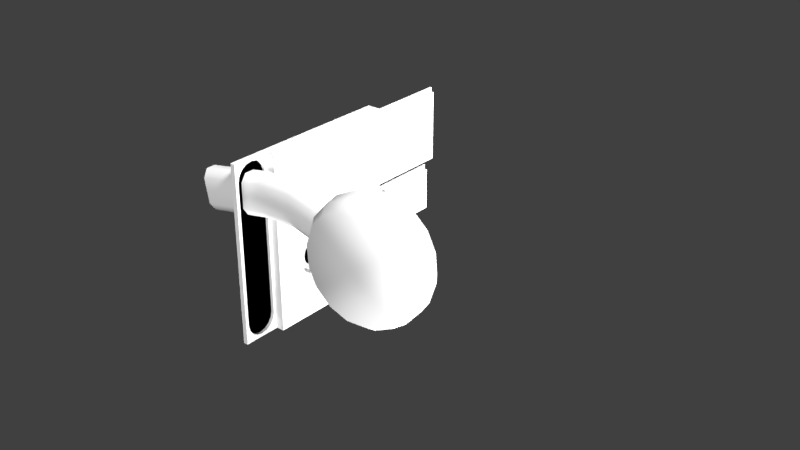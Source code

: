 # Source: gearpanel.blend  (saved by Blender 2.79.0; exported with 4.5.12 LTS)
import bpy
from mathutils import Matrix  # noqa: F401  (used for matrix-valued properties, if any)

bpy.ops.wm.read_factory_settings(use_empty=True)
scene = bpy.context.scene
scene.name = 'Scene'

# ---- collections
col_collection_1 = bpy.data.collections.new('Collection 1'); scene.collection.children.link(col_collection_1)

# ---- materials (node trees are filled in below, after node groups)
mat_chrome = bpy.data.materials.new('chrome')
mat_chrome.alpha_threshold = 0.0
mat_chrome.use_transparent_shadow = False
mat_chrome.diffuse_color = (1.0, 1.0, 1.0, 1.0)
mat_chrome.roughness = 0.5
mat_chrome.specular_intensity = 1.0
mat_aluminium = bpy.data.materials.new('aluminium')
mat_aluminium.alpha_threshold = 0.0
mat_aluminium.use_transparent_shadow = False
mat_aluminium.diffuse_color = (0.7, 0.7, 0.7, 1.0)
mat_aluminium.roughness = 0.5
mat_aluminium.specular_intensity = 1.0
mat_plastic = bpy.data.materials.new('plastic')
mat_plastic.alpha_threshold = 0.0
mat_plastic.use_transparent_shadow = False
mat_plastic.diffuse_color = (0.0, 0.0, 0.0, 1.0)
mat_plastic.roughness = 0.5
mat_plastic.specular_intensity = 1.0
mat_flatblack = bpy.data.materials.new('flatblack')
mat_flatblack.alpha_threshold = 0.0
mat_flatblack.use_transparent_shadow = False
mat_flatblack.diffuse_color = (0.0, 0.0, 0.0, 1.0)
mat_flatblack.specular_color = (0.0, 0.0, 0.0)
mat_flatblack.roughness = 0.5
mat_flatblack.specular_intensity = 1.0
mat_lights = bpy.data.materials.new('lights')
mat_lights.alpha_threshold = 0.0
mat_lights.use_transparent_shadow = False
mat_lights.diffuse_color = (1.0, 1.0, 1.0, 1.0)
mat_lights.specular_color = (0.0, 0.0, 0.0)
mat_lights.roughness = 0.5
mat_lights.specular_intensity = 1.0
mat_metal = bpy.data.materials.new('metal')
mat_metal.alpha_threshold = 0.0
mat_metal.use_transparent_shadow = False
mat_metal.diffuse_color = (0.7, 0.7, 0.7, 1.0)
mat_metal.specular_color = (0.1, 0.1, 0.1)
mat_metal.roughness = 0.5
mat_metal.specular_intensity = 1.0

# ---- node groups
ng_auto_smooth = bpy.data.node_groups.new('Auto Smooth', 'GeometryNodeTree')
_s = ng_auto_smooth.interface.new_socket(name='Geometry', in_out='OUTPUT', socket_type='NodeSocketGeometry')
_s = ng_auto_smooth.interface.new_socket(name='Geometry', in_out='INPUT', socket_type='NodeSocketGeometry')
_s = ng_auto_smooth.interface.new_socket(name='Angle', in_out='INPUT', socket_type='NodeSocketFloat')
_s.subtype = 'ANGLE'
_s.min_value = 0.0
_s.max_value = 3.142
ng_auto_smooth.is_modifier = True
_N = ng_auto_smooth.nodes; _L = ng_auto_smooth.links
n0 = _N.new('NodeGroupOutput'); n0.name = 'Group Output'; n0.location = (480, -100)
n1 = _N.new('NodeGroupInput'); n1.name = 'Group Input'; n1.location = (-420, -300)
n2 = _N.new('NodeGroupInput'); n2.name = 'Group Input.001'; n2.location = (-60, -100)
n3 = _N.new('GeometryNodeSetShadeSmooth'); n3.name = 'Set Shade Smooth'; n3.location = (120, -100)
n3.domain = 'EDGE'
n4 = _N.new('GeometryNodeSetShadeSmooth'); n4.name = 'Set Shade Smooth.001'; n4.location = (300, -100)
n5 = _N.new('GeometryNodeInputMeshEdgeAngle'); n5.name = 'Edge Angle'; n5.location = (-420, -220)
n6 = _N.new('GeometryNodeInputEdgeSmooth'); n6.name = 'Is Edge Smooth'; n6.location = (-60, -160)
n7 = _N.new('GeometryNodeInputShadeSmooth'); n7.name = 'Is Face Smooth'; n7.location = (-240, -340)
n8 = _N.new('FunctionNodeBooleanMath'); n8.name = 'Boolean Math'; n8.location = (-60, -220)
n9 = _N.new('FunctionNodeCompare'); n9.name = 'Compare'; n9.location = (-240, -180)
n9.operation = 'LESS_EQUAL'
_L.new(n5.outputs[0], n9.inputs[0])
_L.new(n4.outputs[0], n0.inputs[0])
_L.new(n1.outputs[1], n9.inputs[1])
_L.new(n9.outputs[0], n8.inputs[0])
_L.new(n7.outputs[0], n8.inputs[1])
_L.new(n2.outputs[0], n3.inputs[0])
_L.new(n6.outputs[0], n3.inputs[1])
_L.new(n3.outputs[0], n4.inputs[0])
_L.new(n8.outputs[0], n3.inputs[2])
n0.is_active_output = True

# ---- material node trees

# ---- world
world_world = bpy.data.worlds.new('World'); scene.world = world_world
world_world.color = (0.05088, 0.05088, 0.05088)
world_world.use_sun_shadow = False
world_world.sun_shadow_jitter_overblur = 0.0
world_world.cycles.sampling_method = 'MANUAL'

# ---- lights
light_point_003 = bpy.data.lights.new('Point.003', 'POINT')
light_point_003.transmission_factor = 0.0
light_point_003.energy = 100.0
light_point_003.shadow_buffer_clip_start = 0.5
light_point_003.shadow_soft_size = 0.1
light_point_003.shadow_maximum_resolution = 0.006
light_point_003.use_absolute_resolution = True
light_point_002 = bpy.data.lights.new('Point.002', 'POINT')
light_point_002.transmission_factor = 0.0
light_point_002.energy = 100.0
light_point_002.shadow_buffer_clip_start = 0.5
light_point_002.shadow_soft_size = 0.1
light_point_002.shadow_maximum_resolution = 0.006
light_point_002.use_absolute_resolution = True
light_point_001 = bpy.data.lights.new('Point.001', 'POINT')
light_point_001.transmission_factor = 0.0
light_point_001.energy = 100.0
light_point_001.shadow_buffer_clip_start = 0.5
light_point_001.shadow_soft_size = 0.1
light_point_001.shadow_maximum_resolution = 0.006
light_point_001.use_absolute_resolution = True
light_point = bpy.data.lights.new('Point', 'POINT')
light_point.transmission_factor = 0.0
light_point.energy = 100.0
light_point.shadow_buffer_clip_start = 0.5
light_point.shadow_soft_size = 0.1
light_point.shadow_maximum_resolution = 0.006
light_point.use_absolute_resolution = True

# ---- meshes
me_sphere = bpy.data.meshes.new('Sphere')
me_sphere.from_pydata([(-1.964e-32, 0.002121, 0.002121), (-5.417e-33, 0.002942, 0.0005853), (-2.096e-39, 0.003, 2.265e-10), (5.417e-33, 0.002942, -0.0005853), (0.0004314, 0.00161, 0.002494), (0.000549, 0.002049, 0.002121), (0.0006456, 0.002409, 0.001667), (0.0007174, 0.002677, 0.001148), (0.0007615, 0.002842, 0.0005853), (0.0007765, 0.002898, 2.265e-10), (0.0007615, 0.002842, -0.0005853), (0.0008334, 0.001443, 0.002494), (0.001061, 0.001837, 0.002121), (0.001247, 0.00216, 0.001667), (0.001386, 0.0024, 0.001148), (0.001471, 0.002548, 0.0005853), (0.0015, 0.002598, 2.265e-10), (0.001471, 0.002548, -0.0005853), (0.001179, 0.001179, 0.002494), (0.0015, 0.0015, 0.002121), (0.001764, 0.001764, 0.001667), (0.00196, 0.00196, 0.001148), (0.002081, 0.002081, 0.0005853), (0.002121, 0.002121, 2.265e-10), (0.002081, 0.002081, -0.0005853), (0.001443, 0.0008334, 0.002494), (0.001837, 0.001061, 0.002121), (0.00216, 0.001247, 0.001667), (0.0024, 0.001386, 0.001148), (0.002548, 0.001471, 0.0005853), (0.002598, 0.0015, 2.265e-10), (0.002548, 0.001471, -0.0005853), (0.00161, 0.0004314, 0.002494), (0.002049, 0.000549, 0.002121), (0.002409, 0.0006456, 0.001667), (0.002677, 0.0007174, 0.001148), (0.002842, 0.0007615, 0.0005853), (0.002898, 0.0007765, 2.265e-10), (0.002842, 0.0007615, -0.0005853), (0.001667, -8.482e-10, 0.002494), (0.002121, -7.9e-10, 0.002121), (0.002494, -6.154e-10, 0.001667), (0.002772, -7.318e-10, 0.001148), (0.002942, -6.154e-10, 0.0005853), (0.003, -8.482e-10, 2.265e-10), (0.002942, -6.154e-10, -0.0005853), (0.00161, -0.0004314, 0.002494), (0.002049, -0.000549, 0.002121), (0.002409, -0.0006456, 0.001667), (0.002677, -0.0007174, 0.001148), (0.002842, -0.0007615, 0.0005853), (0.002898, -0.0007765, 2.265e-10), (0.002842, -0.0007615, -0.0005853), (0.001443, -0.0008334, 0.002494), (0.001837, -0.001061, 0.002121), (0.00216, -0.001247, 0.001667), (0.0024, -0.001386, 0.001148), (0.002548, -0.001471, 0.0005853), (0.002598, -0.0015, 2.265e-10), (0.002548, -0.001471, -0.0005853), (0.001179, -0.001179, 0.002494), (0.0015, -0.0015, 0.002121), (0.001764, -0.001764, 0.001667), (0.00196, -0.00196, 0.001148), (0.002081, -0.002081, 0.0005853), (0.002121, -0.002121, 2.265e-10), (0.002081, -0.002081, -0.0005853), (0.0008334, -0.001443, 0.002494), (0.001061, -0.001837, 0.002121), (0.001247, -0.00216, 0.001667), (0.001386, -0.0024, 0.001148), (0.001471, -0.002548, 0.0005853), (0.0015, -0.002598, 2.265e-10), (0.001471, -0.002548, -0.0005853), (0.0004314, -0.00161, 0.002494), (0.000549, -0.002049, 0.002121), (0.0006456, -0.002409, 0.001667), (0.0007174, -0.002677, 0.001148), (0.0007615, -0.002842, 0.0005853), (0.0007765, -0.002898, 2.265e-10), (0.0007615, -0.002842, -0.0005853), (1.366e-10, -0.001667, 0.002494), (7.838e-11, -0.002121, 0.002121), (3.694e-10, -0.002494, 0.001667), (3.694e-10, -0.002772, 0.001148), (2.53e-10, -0.002942, 0.0005853), (-3.804e-11, -0.003, 2.265e-10), (2.53e-10, -0.002942, -0.0005853), (-0.0004314, -0.00161, 0.002494), (-0.000549, -0.002049, 0.002121), (-0.0006456, -0.002409, 0.001667), (-0.0007174, -0.002677, 0.001148), (-0.0007615, -0.002842, 0.0005853), (-0.0007765, -0.002898, 2.265e-10), (-0.0007615, -0.002842, -0.0005853), (-0.0008334, -0.001443, 0.002494), (-0.001061, -0.001837, 0.002121), (-0.001247, -0.00216, 0.001667), (-0.001386, -0.0024, 0.001148), (-0.001471, -0.002548, 0.0005853), (-0.0015, -0.002598, 2.265e-10), (-0.001471, -0.002548, -0.0005853), (-0.001179, -0.001179, 0.002494), (-0.0015, -0.0015, 0.002121), (-0.001764, -0.001764, 0.001667), (-0.00196, -0.00196, 0.001148), (-0.002081, -0.002081, 0.0005853), (-0.002121, -0.002121, 2.265e-10), (-0.002081, -0.002081, -0.0005853), (-0.001443, -0.0008334, 0.002494), (-0.001837, -0.001061, 0.002121), (-0.00216, -0.001247, 0.001667), (-0.0024, -0.001386, 0.001148), (-0.002548, -0.001471, 0.0005853), (-0.002598, -0.0015, 2.265e-10), (-0.002548, -0.001471, -0.0005853), (-0.00161, -0.0004314, 0.002494), (-0.002049, -0.000549, 0.002121), (-0.002409, -0.0006456, 0.001667), (-0.002677, -0.0007174, 0.001148), (-0.002842, -0.0007615, 0.0005853), (-0.002898, -0.0007765, 2.265e-10), (-0.002842, -0.0007615, -0.0005853), (-0.001667, -1.11e-09, 0.002494), (-0.002121, -1.023e-09, 0.002121), (-0.002494, -1.023e-09, 0.001667), (-0.002772, -1.023e-09, 0.001148), (-0.002942, -1.023e-09, 0.0005853), (-0.003, -6.154e-10, 2.265e-10), (-0.002942, -1.023e-09, -0.0005853), (-0.00161, 0.0004314, 0.002494), (-0.002049, 0.000549, 0.002121), (-0.002409, 0.0006456, 0.001667), (-0.002677, 0.0007174, 0.001148), (-0.002842, 0.0007615, 0.0005853), (-0.002898, 0.0007765, 2.265e-10), (-0.002842, 0.0007615, -0.0005853), (-0.001443, 0.0008334, 0.002494), (-0.001837, 0.001061, 0.002121), (-0.00216, 0.001247, 0.001667), (-0.0024, 0.001386, 0.001148), (-0.002548, 0.001471, 0.0005853), (-0.002598, 0.0015, 2.265e-10), (-0.002548, 0.001471, -0.0005853), (-0.001179, 0.001179, 0.002494), (-0.0015, 0.0015, 0.002121), (-0.001764, 0.001764, 0.001667), (-0.00196, 0.00196, 0.001148), (-0.002081, 0.002081, 0.0005853), (-0.002121, 0.002121, 2.265e-10), (-0.002081, 0.002081, -0.0005853), (-0.0008334, 0.001443, 0.002494), (-0.001061, 0.001837, 0.002121), (-0.001247, 0.00216, 0.001667), (-0.001386, 0.0024, 0.001148), (-0.001471, 0.002548, 0.0005853), (-0.0015, 0.002598, 2.265e-10), (-0.001471, 0.002548, -0.0005853), (-0.0004314, 0.00161, 0.002494), (-0.000549, 0.002049, 0.002121), (-0.0006456, 0.002409, 0.001667), (-0.0007174, 0.002677, 0.001148), (-0.0007615, 0.002842, 0.0005853), (-0.0007765, 0.002898, 2.265e-10), (-0.0007615, 0.002842, -0.0005853), (-1.545e-10, 0.001667, 0.002494), (-9.624e-11, 0.002494, 0.001667), (-3.804e-11, 0.002772, 0.001148), (0.0004314, 0.00161, 0.0085), (0.0008334, 0.001443, 0.0085), (0.001179, 0.001179, 0.0085), (0.001443, 0.0008334, 0.0085), (0.00161, 0.0004314, 0.0085), (0.001667, -4.521e-10, 0.0085), (0.00161, -0.0004314, 0.0085), (0.001443, -0.0008334, 0.0085), (0.001179, -0.001179, 0.0085), (0.0008334, -0.001443, 0.0085), (0.0004314, -0.00161, 0.0085), (-2.595e-10, -0.001667, 0.0085), (-0.0004314, -0.00161, 0.0085), (-0.0008334, -0.001443, 0.0085), (-0.001179, -0.001179, 0.0085), (-0.001443, -0.0008334, 0.0085), (-0.00161, -0.0004314, 0.0085), (-0.001667, -7.141e-10, 0.0085), (-0.00161, 0.0004314, 0.0085), (-0.001443, 0.0008334, 0.0085), (-0.001179, 0.001179, 0.0085), (-0.0008334, 0.001443, 0.0085), (-0.0004314, 0.00161, 0.0085), (-5.505e-10, 0.001667, 0.0085)], [], [(0, 165, 4, 5), (166, 0, 5, 6), (167, 166, 6, 7), (1, 167, 7, 8), (2, 1, 8, 9), (3, 2, 9, 10), (5, 4, 11, 12), (6, 5, 12, 13), (7, 6, 13, 14), (8, 7, 14, 15), (9, 8, 15, 16), (10, 9, 16, 17), (15, 14, 21, 22), (16, 15, 22, 23), (17, 16, 23, 24), (12, 11, 18, 19), (13, 12, 19, 20), (14, 13, 20, 21), (19, 18, 25, 26), (20, 19, 26, 27), (21, 20, 27, 28), (22, 21, 28, 29), (23, 22, 29, 30), (24, 23, 30, 31), (30, 29, 36, 37), (31, 30, 37, 38), (26, 25, 32, 33), (27, 26, 33, 34), (28, 27, 34, 35), (29, 28, 35, 36), (33, 32, 39, 40), (34, 33, 40, 41), (35, 34, 41, 42), (36, 35, 42, 43), (37, 36, 43, 44), (38, 37, 44, 45), (44, 43, 50, 51), (45, 44, 51, 52), (40, 39, 46, 47), (41, 40, 47, 48), (42, 41, 48, 49), (43, 42, 49, 50), (48, 47, 54, 55), (49, 48, 55, 56), (50, 49, 56, 57), (51, 50, 57, 58), (52, 51, 58, 59), (47, 46, 53, 54), (59, 58, 65, 66), (54, 53, 60, 61), (55, 54, 61, 62), (56, 55, 62, 63), (57, 56, 63, 64), (58, 57, 64, 65), (62, 61, 68, 69), (63, 62, 69, 70), (64, 63, 70, 71), (65, 64, 71, 72), (66, 65, 72, 73), (61, 60, 67, 68), (73, 72, 79, 80), (68, 67, 74, 75), (69, 68, 75, 76), (70, 69, 76, 77), (71, 70, 77, 78), (72, 71, 78, 79), (77, 76, 83, 84), (78, 77, 84, 85), (79, 78, 85, 86), (80, 79, 86, 87), (75, 74, 81, 82), (76, 75, 82, 83), (82, 81, 88, 89), (83, 82, 89, 90), (84, 83, 90, 91), (85, 84, 91, 92), (86, 85, 92, 93), (87, 86, 93, 94), (92, 91, 98, 99), (93, 92, 99, 100), (94, 93, 100, 101), (89, 88, 95, 96), (90, 89, 96, 97), (91, 90, 97, 98), (96, 95, 102, 103), (97, 96, 103, 104), (98, 97, 104, 105), (99, 98, 105, 106), (100, 99, 106, 107), (101, 100, 107, 108), (106, 105, 112, 113), (107, 106, 113, 114), (108, 107, 114, 115), (103, 102, 109, 110), (104, 103, 110, 111), (105, 104, 111, 112), (110, 109, 116, 117), (111, 110, 117, 118), (112, 111, 118, 119), (113, 112, 119, 120), (114, 113, 120, 121), (115, 114, 121, 122), (121, 120, 127, 128), (122, 121, 128, 129), (117, 116, 123, 124), (118, 117, 124, 125), (119, 118, 125, 126), (120, 119, 126, 127), (124, 123, 130, 131), (125, 124, 131, 132), (126, 125, 132, 133), (127, 126, 133, 134), (128, 127, 134, 135), (129, 128, 135, 136), (135, 134, 141, 142), (136, 135, 142, 143), (131, 130, 137, 138), (132, 131, 138, 139), (133, 132, 139, 140), (134, 133, 140, 141), (139, 138, 145, 146), (140, 139, 146, 147), (141, 140, 147, 148), (142, 141, 148, 149), (143, 142, 149, 150), (138, 137, 144, 145), (150, 149, 156, 157), (145, 144, 151, 152), (146, 145, 152, 153), (147, 146, 153, 154), (148, 147, 154, 155), (149, 148, 155, 156), (154, 153, 160, 161), (155, 154, 161, 162), (156, 155, 162, 163), (157, 156, 163, 164), (152, 151, 158, 159), (153, 152, 159, 160), (159, 158, 165, 0), (160, 159, 0, 166), (161, 160, 166, 167), (162, 161, 167, 1), (163, 162, 1, 2), (164, 163, 2, 3), (137, 130, 186, 187), (165, 158, 190, 191), (32, 172, 173, 39), (81, 74, 178, 179), (32, 25, 171, 172), (102, 95, 181, 182), (74, 67, 177, 178), (123, 185, 186, 130), (123, 116, 184, 185), (165, 191, 168, 4), (67, 60, 176, 177), (158, 151, 189, 190), (109, 102, 182, 183), (60, 53, 175, 176), (18, 170, 171, 25), (11, 4, 168, 169), (18, 11, 169, 170), (88, 81, 179, 180), (95, 88, 180, 181), (53, 46, 174, 175), (151, 144, 188, 189), (109, 183, 184, 116), (46, 39, 173, 174), (144, 137, 187, 188)])
me_sphere.polygons.foreach_set('use_smooth', [True] * 168)
_uv = me_sphere.uv_layers.new(name='UVMap')
_uv.uv.foreach_set('vector', [0.6877, 0.5296, 0.6868, 0.5297, 0.6866, 0.5291, 0.6875, 0.5288, 0.6886, 0.5295, 0.6877, 0.5296, 0.6875, 0.5288, 0.6884, 0.5284, 0.6897, 0.5295, 0.6886, 0.5295, 0.6884, 0.5284, 0.6895, 0.5281, 0.6908, 0.5294, 0.6897, 0.5295, 0.6895, 0.5281, 0.6906, 0.5278, 0.6921, 0.5294, 0.6908, 0.5294, 0.6906, 0.5278, 0.6919, 0.5275, 0.6936, 0.5294, 0.6921, 0.5294, 0.6919, 0.5275, 0.6934, 0.5272, 0.6875, 0.5288, 0.6866, 0.5291, 0.6864, 0.5285, 0.6871, 0.528, 0.6884, 0.5284, 0.6875, 0.5288, 0.6871, 0.528, 0.688, 0.5274, 0.6895, 0.5281, 0.6884, 0.5284, 0.688, 0.5274, 0.689, 0.5269, 0.6906, 0.5278, 0.6895, 0.5281, 0.689, 0.5269, 0.69, 0.5263, 0.6919, 0.5275, 0.6906, 0.5278, 0.69, 0.5263, 0.6913, 0.5256, 0.6934, 0.5272, 0.6919, 0.5275, 0.6913, 0.5256, 0.6928, 0.525, 0.69, 0.5263, 0.689, 0.5269, 0.6881, 0.5257, 0.6891, 0.5248, 0.6913, 0.5256, 0.69, 0.5263, 0.6891, 0.5248, 0.6902, 0.5239, 0.6928, 0.525, 0.6913, 0.5256, 0.6902, 0.5239, 0.6916, 0.5228, 0.6871, 0.528, 0.6864, 0.5285, 0.6859, 0.528, 0.6866, 0.5273, 0.688, 0.5274, 0.6871, 0.528, 0.6866, 0.5273, 0.6873, 0.5265, 0.689, 0.5269, 0.688, 0.5274, 0.6873, 0.5265, 0.6881, 0.5257, 0.6866, 0.5273, 0.6859, 0.528, 0.6853, 0.5276, 0.6858, 0.5267, 0.6873, 0.5265, 0.6866, 0.5273, 0.6858, 0.5267, 0.6864, 0.5257, 0.6881, 0.5257, 0.6873, 0.5265, 0.6864, 0.5257, 0.687, 0.5247, 0.6891, 0.5248, 0.6881, 0.5257, 0.687, 0.5247, 0.6877, 0.5236, 0.6902, 0.5239, 0.6891, 0.5248, 0.6877, 0.5236, 0.6887, 0.5223, 0.6916, 0.5228, 0.6902, 0.5239, 0.6887, 0.5223, 0.6898, 0.5209, 0.6887, 0.5223, 0.6877, 0.5236, 0.6861, 0.5226, 0.6867, 0.5211, 0.6898, 0.5209, 0.6887, 0.5223, 0.6867, 0.5211, 0.6876, 0.5193, 0.6858, 0.5267, 0.6853, 0.5276, 0.6847, 0.5274, 0.6849, 0.5263, 0.6864, 0.5257, 0.6858, 0.5267, 0.6849, 0.5263, 0.6852, 0.5252, 0.687, 0.5247, 0.6864, 0.5257, 0.6852, 0.5252, 0.6856, 0.524, 0.6877, 0.5236, 0.687, 0.5247, 0.6856, 0.524, 0.6861, 0.5226, 0.6849, 0.5263, 0.6847, 0.5274, 0.684, 0.5273, 0.6839, 0.5261, 0.6852, 0.5252, 0.6849, 0.5263, 0.6839, 0.5261, 0.6839, 0.5249, 0.6856, 0.524, 0.6852, 0.5252, 0.6839, 0.5249, 0.684, 0.5236, 0.6861, 0.5226, 0.6856, 0.524, 0.684, 0.5236, 0.6841, 0.5221, 0.6867, 0.5211, 0.6861, 0.5226, 0.6841, 0.5221, 0.6843, 0.5203, 0.6876, 0.5193, 0.6867, 0.5211, 0.6843, 0.5203, 0.6847, 0.5182, 0.6843, 0.5203, 0.6841, 0.5221, 0.6819, 0.5221, 0.6816, 0.5202, 0.6847, 0.5182, 0.6843, 0.5203, 0.6816, 0.5202, 0.6815, 0.5179, 0.6839, 0.5261, 0.684, 0.5273, 0.6833, 0.5274, 0.6829, 0.5262, 0.6839, 0.5249, 0.6839, 0.5261, 0.6829, 0.5262, 0.6826, 0.525, 0.684, 0.5236, 0.6839, 0.5249, 0.6826, 0.525, 0.6822, 0.5237, 0.6841, 0.5221, 0.684, 0.5236, 0.6822, 0.5237, 0.6819, 0.5221, 0.6826, 0.525, 0.6829, 0.5262, 0.682, 0.5266, 0.6813, 0.5255, 0.6822, 0.5237, 0.6826, 0.525, 0.6813, 0.5255, 0.6805, 0.5243, 0.6819, 0.5221, 0.6822, 0.5237, 0.6805, 0.5243, 0.6797, 0.5227, 0.6816, 0.5202, 0.6819, 0.5221, 0.6797, 0.5227, 0.6788, 0.5209, 0.6815, 0.5179, 0.6816, 0.5202, 0.6788, 0.5209, 0.6778, 0.5185, 0.6829, 0.5262, 0.6833, 0.5274, 0.6826, 0.5276, 0.682, 0.5266, 0.6778, 0.5185, 0.6788, 0.5209, 0.676, 0.5225, 0.6741, 0.5203, 0.682, 0.5266, 0.6826, 0.5276, 0.6821, 0.5281, 0.6811, 0.5273, 0.6813, 0.5255, 0.682, 0.5266, 0.6811, 0.5273, 0.6801, 0.5264, 0.6805, 0.5243, 0.6813, 0.5255, 0.6801, 0.5264, 0.679, 0.5254, 0.6797, 0.5227, 0.6805, 0.5243, 0.679, 0.5254, 0.6776, 0.5241, 0.6788, 0.5209, 0.6797, 0.5227, 0.6776, 0.5241, 0.676, 0.5225, 0.6801, 0.5264, 0.6811, 0.5273, 0.6806, 0.5281, 0.6793, 0.5276, 0.679, 0.5254, 0.6801, 0.5264, 0.6793, 0.5276, 0.6779, 0.527, 0.6776, 0.5241, 0.679, 0.5254, 0.6779, 0.527, 0.6761, 0.5262, 0.676, 0.5225, 0.6776, 0.5241, 0.6761, 0.5262, 0.6739, 0.5252, 0.6741, 0.5203, 0.676, 0.5225, 0.6739, 0.5252, 0.6707, 0.5238, 0.6811, 0.5273, 0.6821, 0.5281, 0.6817, 0.5286, 0.6806, 0.5281, 0.6707, 0.5238, 0.6739, 0.5252, 0.6733, 0.5286, 0.6704, 0.5287, 0.6806, 0.5281, 0.6817, 0.5286, 0.6815, 0.5293, 0.6803, 0.5292, 0.6793, 0.5276, 0.6806, 0.5281, 0.6803, 0.5292, 0.679, 0.529, 0.6779, 0.527, 0.6793, 0.5276, 0.679, 0.529, 0.6774, 0.5288, 0.6761, 0.5262, 0.6779, 0.527, 0.6774, 0.5288, 0.6756, 0.5287, 0.6739, 0.5252, 0.6761, 0.5262, 0.6756, 0.5287, 0.6733, 0.5286, 0.6774, 0.5288, 0.679, 0.529, 0.6791, 0.5304, 0.6776, 0.5307, 0.6756, 0.5287, 0.6774, 0.5288, 0.6776, 0.5307, 0.676, 0.5311, 0.6733, 0.5286, 0.6756, 0.5287, 0.676, 0.5311, 0.674, 0.5317, 0.6704, 0.5287, 0.6733, 0.5286, 0.674, 0.5317, 0.6716, 0.5326, 0.6803, 0.5292, 0.6815, 0.5293, 0.6815, 0.53, 0.6803, 0.5302, 0.679, 0.529, 0.6803, 0.5292, 0.6803, 0.5302, 0.6791, 0.5304, 0.6803, 0.5302, 0.6815, 0.53, 0.6818, 0.5307, 0.6807, 0.5312, 0.6791, 0.5304, 0.6803, 0.5302, 0.6807, 0.5312, 0.6796, 0.5317, 0.6776, 0.5307, 0.6791, 0.5304, 0.6796, 0.5317, 0.6783, 0.5324, 0.676, 0.5311, 0.6776, 0.5307, 0.6783, 0.5324, 0.677, 0.5332, 0.674, 0.5317, 0.676, 0.5311, 0.677, 0.5332, 0.6754, 0.5343, 0.6716, 0.5326, 0.674, 0.5317, 0.6754, 0.5343, 0.6736, 0.5357, 0.677, 0.5332, 0.6783, 0.5324, 0.6795, 0.5337, 0.6784, 0.5348, 0.6754, 0.5343, 0.677, 0.5332, 0.6784, 0.5348, 0.6773, 0.5362, 0.6736, 0.5357, 0.6754, 0.5343, 0.6773, 0.5362, 0.676, 0.5379, 0.6807, 0.5312, 0.6818, 0.5307, 0.6822, 0.5313, 0.6813, 0.532, 0.6796, 0.5317, 0.6807, 0.5312, 0.6813, 0.532, 0.6804, 0.5328, 0.6783, 0.5324, 0.6796, 0.5317, 0.6804, 0.5328, 0.6795, 0.5337, 0.6813, 0.532, 0.6822, 0.5313, 0.6827, 0.5317, 0.6821, 0.5326, 0.6804, 0.5328, 0.6813, 0.532, 0.6821, 0.5326, 0.6814, 0.5336, 0.6795, 0.5337, 0.6804, 0.5328, 0.6814, 0.5336, 0.6808, 0.5347, 0.6784, 0.5348, 0.6795, 0.5337, 0.6808, 0.5347, 0.6801, 0.5359, 0.6773, 0.5362, 0.6784, 0.5348, 0.6801, 0.5359, 0.6794, 0.5374, 0.676, 0.5379, 0.6773, 0.5362, 0.6794, 0.5374, 0.6787, 0.5392, 0.6801, 0.5359, 0.6808, 0.5347, 0.6823, 0.5352, 0.682, 0.5365, 0.6794, 0.5374, 0.6801, 0.5359, 0.682, 0.5365, 0.6817, 0.538, 0.6787, 0.5392, 0.6794, 0.5374, 0.6817, 0.538, 0.6814, 0.5399, 0.6821, 0.5326, 0.6827, 0.5317, 0.6833, 0.532, 0.683, 0.533, 0.6814, 0.5336, 0.6821, 0.5326, 0.683, 0.533, 0.6826, 0.5341, 0.6808, 0.5347, 0.6814, 0.5336, 0.6826, 0.5341, 0.6823, 0.5352, 0.683, 0.533, 0.6833, 0.532, 0.684, 0.5322, 0.6839, 0.5332, 0.6826, 0.5341, 0.683, 0.533, 0.6839, 0.5332, 0.6838, 0.5343, 0.6823, 0.5352, 0.6826, 0.5341, 0.6838, 0.5343, 0.6838, 0.5354, 0.682, 0.5365, 0.6823, 0.5352, 0.6838, 0.5354, 0.6838, 0.5367, 0.6817, 0.538, 0.682, 0.5365, 0.6838, 0.5367, 0.6838, 0.5381, 0.6814, 0.5399, 0.6817, 0.538, 0.6838, 0.5381, 0.684, 0.5399, 0.6838, 0.5381, 0.6838, 0.5367, 0.6855, 0.5364, 0.6858, 0.5378, 0.684, 0.5399, 0.6838, 0.5381, 0.6858, 0.5378, 0.6863, 0.5393, 0.6839, 0.5332, 0.684, 0.5322, 0.6847, 0.5322, 0.6848, 0.5332, 0.6838, 0.5343, 0.6839, 0.5332, 0.6848, 0.5332, 0.685, 0.5342, 0.6838, 0.5354, 0.6838, 0.5343, 0.685, 0.5342, 0.6852, 0.5352, 0.6838, 0.5367, 0.6838, 0.5354, 0.6852, 0.5352, 0.6855, 0.5364, 0.6848, 0.5332, 0.6847, 0.5322, 0.6853, 0.532, 0.6856, 0.5329, 0.685, 0.5342, 0.6848, 0.5332, 0.6856, 0.5329, 0.686, 0.5338, 0.6852, 0.5352, 0.685, 0.5342, 0.686, 0.5338, 0.6865, 0.5348, 0.6855, 0.5364, 0.6852, 0.5352, 0.6865, 0.5348, 0.687, 0.5358, 0.6858, 0.5378, 0.6855, 0.5364, 0.687, 0.5358, 0.6876, 0.537, 0.6863, 0.5393, 0.6858, 0.5378, 0.6876, 0.537, 0.6884, 0.5384, 0.6876, 0.537, 0.687, 0.5358, 0.6883, 0.5349, 0.6892, 0.5359, 0.6884, 0.5384, 0.6876, 0.537, 0.6892, 0.5359, 0.6902, 0.537, 0.6856, 0.5329, 0.6853, 0.532, 0.6858, 0.5317, 0.6864, 0.5325, 0.686, 0.5338, 0.6856, 0.5329, 0.6864, 0.5325, 0.687, 0.5332, 0.6865, 0.5348, 0.686, 0.5338, 0.687, 0.5332, 0.6876, 0.534, 0.687, 0.5358, 0.6865, 0.5348, 0.6876, 0.534, 0.6883, 0.5349, 0.687, 0.5332, 0.6864, 0.5325, 0.687, 0.5319, 0.6877, 0.5325, 0.6876, 0.534, 0.687, 0.5332, 0.6877, 0.5325, 0.6885, 0.5331, 0.6883, 0.5349, 0.6876, 0.534, 0.6885, 0.5331, 0.6894, 0.5338, 0.6892, 0.5359, 0.6883, 0.5349, 0.6894, 0.5338, 0.6904, 0.5345, 0.6902, 0.537, 0.6892, 0.5359, 0.6904, 0.5345, 0.6916, 0.5354, 0.6864, 0.5325, 0.6858, 0.5317, 0.6863, 0.5313, 0.687, 0.5319, 0.6916, 0.5354, 0.6904, 0.5345, 0.6913, 0.533, 0.6927, 0.5336, 0.687, 0.5319, 0.6863, 0.5313, 0.6866, 0.5308, 0.6874, 0.5312, 0.6877, 0.5325, 0.687, 0.5319, 0.6874, 0.5312, 0.6882, 0.5316, 0.6885, 0.5331, 0.6877, 0.5325, 0.6882, 0.5316, 0.6892, 0.532, 0.6894, 0.5338, 0.6885, 0.5331, 0.6892, 0.532, 0.6902, 0.5324, 0.6904, 0.5345, 0.6894, 0.5338, 0.6902, 0.5324, 0.6913, 0.533, 0.6892, 0.532, 0.6882, 0.5316, 0.6886, 0.5306, 0.6896, 0.5308, 0.6902, 0.5324, 0.6892, 0.532, 0.6896, 0.5308, 0.6907, 0.531, 0.6913, 0.533, 0.6902, 0.5324, 0.6907, 0.531, 0.6919, 0.5312, 0.6927, 0.5336, 0.6913, 0.533, 0.6919, 0.5312, 0.6934, 0.5315, 0.6874, 0.5312, 0.6866, 0.5308, 0.6868, 0.5303, 0.6876, 0.5304, 0.6882, 0.5316, 0.6874, 0.5312, 0.6876, 0.5304, 0.6886, 0.5306, 0.6876, 0.5304, 0.6868, 0.5303, 0.6868, 0.5297, 0.6877, 0.5296, 0.6886, 0.5306, 0.6876, 0.5304, 0.6877, 0.5296, 0.6886, 0.5295, 0.6896, 0.5308, 0.6886, 0.5306, 0.6886, 0.5295, 0.6897, 0.5295, 0.6907, 0.531, 0.6896, 0.5308, 0.6897, 0.5295, 0.6908, 0.5294, 0.6919, 0.5312, 0.6907, 0.531, 0.6908, 0.5294, 0.6921, 0.5294, 0.6934, 0.5315, 0.6919, 0.5312, 0.6921, 0.5294, 0.6936, 0.5294, 0.6858, 0.5317, 0.6853, 0.532, 0.6887, 0.5321, 0.689, 0.5321, 0.6868, 0.5297, 0.6868, 0.5303, 0.6897, 0.5322, 0.69, 0.5322, 0.6847, 0.5274, 0.6888, 0.5314, 0.6886, 0.5313, 0.684, 0.5273, 0.6815, 0.53, 0.6815, 0.5293, 0.6879, 0.5314, 0.6879, 0.5315, 0.6847, 0.5274, 0.6853, 0.5276, 0.689, 0.5315, 0.6888, 0.5314, 0.6827, 0.5317, 0.6822, 0.5313, 0.688, 0.5317, 0.6881, 0.5318, 0.6815, 0.5293, 0.6817, 0.5286, 0.688, 0.5313, 0.6879, 0.5314, 0.6847, 0.5322, 0.6885, 0.532, 0.6887, 0.5321, 0.6853, 0.532, 0.6847, 0.5322, 0.684, 0.5322, 0.6883, 0.5319, 0.6885, 0.532, 0.6868, 0.5297, 0.69, 0.5322, 0.6898, 0.532, 0.6866, 0.5291, 0.6817, 0.5286, 0.6821, 0.5281, 0.6881, 0.5313, 0.688, 0.5313, 0.6868, 0.5303, 0.6866, 0.5308, 0.6895, 0.5322, 0.6897, 0.5322, 0.6833, 0.532, 0.6827, 0.5317, 0.6881, 0.5318, 0.6882, 0.5318, 0.6821, 0.5281, 0.6826, 0.5276, 0.6882, 0.5313, 0.6881, 0.5313, 0.6859, 0.528, 0.6892, 0.5316, 0.689, 0.5315, 0.6853, 0.5276, 0.6864, 0.5285, 0.6866, 0.5291, 0.6898, 0.532, 0.6895, 0.5318, 0.6859, 0.528, 0.6864, 0.5285, 0.6895, 0.5318, 0.6892, 0.5316, 0.6818, 0.5307, 0.6815, 0.53, 0.6879, 0.5315, 0.6879, 0.5316, 0.6822, 0.5313, 0.6818, 0.5307, 0.6879, 0.5316, 0.688, 0.5317, 0.6826, 0.5276, 0.6833, 0.5274, 0.6884, 0.5313, 0.6882, 0.5313, 0.6866, 0.5308, 0.6863, 0.5313, 0.6892, 0.5321, 0.6895, 0.5322, 0.6833, 0.532, 0.6882, 0.5318, 0.6883, 0.5319, 0.684, 0.5322, 0.6833, 0.5274, 0.684, 0.5273, 0.6886, 0.5313, 0.6884, 0.5313, 0.6863, 0.5313, 0.6858, 0.5317, 0.689, 0.5321, 0.6892, 0.5321])
me_sphere.materials.append(mat_chrome)
me_sphere.use_remesh_preserve_volume = False
me_sphere.use_remesh_preserve_attributes = False
me_sphere.use_mirror_vertex_groups = False
me_sphere.update()
me_cylinder_007 = bpy.data.meshes.new('Cylinder.007')
me_cylinder_007.from_pydata([(-8.002e-10, 0.004, 0.0035), (0.001035, 0.003864, 0.006), (0.002, 0.003464, 0.006), (0.002828, 0.002828, 0.006), (0.003464, 0.002, 0.006), (0.003864, 0.001035, 0.006), (0.004, -1.447e-09, 0.006), (0.003864, -0.001035, 0.006), (0.003464, -0.002, 0.006), (0.002828, -0.002828, 0.006), (0.002, -0.003464, 0.006), (-2.362e-09, -0.004, 0.0035), (-0.001035, -0.003864, 0.006), (-0.002, -0.003464, 0.006), (-0.002828, -0.002828, 0.006), (-0.003464, -0.002, 0.006), (-0.003864, -0.001035, 0.006), (-0.004, 2.37e-10, 0.006), (-0.003864, 0.001035, 0.006), (-0.003464, 0.002, 0.006), (-0.002828, 0.002828, 0.006), (-0.002, 0.003464, 0.006), (-0.001035, 0.003864, 0.006), (-1.644e-09, 0.0, 0.029), (-1.644e-09, 0.0055, 0.024), (-1.644e-09, 0.001, 0.0285), (0.001424, 0.005313, 0.024), (0.0002588, 0.0009659, 0.0285), (0.00275, 0.004763, 0.024), (0.0005, 0.000866, 0.0285), (0.003889, 0.003889, 0.024), (0.0007071, 0.0007071, 0.0285), (0.004763, 0.00275, 0.024), (0.000866, 0.0005, 0.0285), (0.005313, 0.001424, 0.024), (0.0009659, 0.0002588, 0.0285), (0.0055, 4.152e-10, 0.024), (0.001, 7.55e-11, 0.0285), (0.005313, -0.001424, 0.024), (0.0009659, -0.0002588, 0.0285), (0.004763, -0.00275, 0.024), (0.000866, -0.0005, 0.0285), (0.003889, -0.003889, 0.024), (0.0007071, -0.0007071, 0.0285), (0.00275, -0.004763, 0.024), (0.0005, -0.000866, 0.0285), (0.001424, -0.005313, 0.024), (0.0002588, -0.0009659, 0.0285), (4.977e-10, -0.0055, 0.024), (-1.255e-09, -0.001, 0.0285), (-0.001424, -0.005313, 0.024), (-0.0002588, -0.0009659, 0.0285), (-0.00275, -0.004763, 0.024), (-0.0005, -0.000866, 0.0285), (-0.003889, -0.003889, 0.024), (-0.0007071, -0.0007071, 0.0285), (-0.004763, -0.00275, 0.024), (-0.000866, -0.0005, 0.0285), (-0.005313, -0.001424, 0.024), (-0.0009659, -0.0002588, 0.0285), (-0.0055, -2.557e-09, 0.024), (-0.001, -4.649e-10, 0.0285), (-0.005313, 0.001424, 0.024), (-0.0009659, 0.0002588, 0.0285), (-0.004763, 0.00275, 0.024), (-0.000866, 0.0005, 0.0285), (-0.003889, 0.003889, 0.024), (-0.0007071, 0.0007071, 0.0285), (-0.00275, 0.004763, 0.024), (-0.0005, 0.000866, 0.0285), (-0.001424, 0.005313, 0.024), (-0.0002588, 0.0009659, 0.0285), (-0.003146, 0.002414, 0.006), (0.003146, 0.002414, 0.006), (0.003146, -0.002414, 0.006), (-0.003146, -0.002414, 0.006), (0.001035, -0.002414, 0.006), (-0.001035, -0.002414, 0.006), (-0.001035, 0.002414, 0.006), (0.000647, 0.002414, 0.0045), (0.001035, 0.002414, 0.006), (-0.0006471, -0.003915, 0.0045), (0.000647, 0.003915, 0.0045), (-0.000647, -0.002414, 0.0045), (-1.841e-09, -0.002414, 0.0035), (-0.0002588, -0.002414, 0.00365), (-0.0002588, -0.003966, 0.00365), (0.0002588, -0.003966, 0.00365), (0.0002588, -0.002414, 0.00365), (0.000647, -0.002414, 0.0045), (0.001035, -0.003864, 0.006), (0.000647, -0.003915, 0.0045), (2.328e-10, 0.002414, 0.0035), (-0.0002588, 0.003966, 0.00365), (-0.0002588, 0.002414, 0.00365), (0.0002588, 0.003966, 0.00365), (0.0002588, 0.002414, 0.00365), (-0.000647, 0.002414, 0.0045), (-0.000647, 0.003915, 0.0045)], [], [(1, 26, 28, 2), (2, 28, 30, 3), (3, 30, 32, 4, 73), (4, 32, 34, 5), (5, 34, 36, 6), (6, 36, 38, 7), (7, 38, 40, 8), (8, 40, 42, 9, 74), (9, 42, 44, 10), (10, 44, 46, 90), (90, 46, 48, 11, 87, 91), (12, 50, 52, 13), (13, 52, 54, 14), (14, 54, 56, 15, 75), (15, 56, 58, 16), (16, 58, 60, 17), (17, 60, 62, 18), (18, 62, 64, 19), (19, 64, 66, 20, 72), (20, 66, 68, 21), (21, 68, 70, 22), (24, 25, 27, 26), (26, 27, 29, 28), (28, 29, 31, 30), (30, 31, 33, 32), (32, 33, 35, 34), (34, 35, 37, 36), (36, 37, 39, 38), (38, 39, 41, 40), (40, 41, 43, 42), (42, 43, 45, 44), (44, 45, 47, 46), (46, 47, 49, 48), (48, 49, 51, 50), (50, 51, 53, 52), (52, 53, 55, 54), (54, 55, 57, 56), (56, 57, 59, 58), (58, 59, 61, 60), (60, 61, 63, 62), (62, 63, 65, 64), (64, 65, 67, 66), (66, 67, 69, 68), (61, 23, 63), (68, 69, 71, 70), (70, 71, 25, 24), (59, 23, 61), (57, 23, 59), (57, 55, 23), (55, 53, 23), (51, 23, 53), (49, 23, 51), (47, 23, 49), (45, 23, 47), (43, 23, 45), (41, 23, 43), (39, 23, 41), (37, 23, 39), (35, 23, 37), (33, 23, 35), (31, 23, 33), (29, 23, 31), (27, 23, 29), (25, 23, 27), (71, 23, 25), (69, 23, 71), (67, 23, 69), (65, 23, 67), (23, 65, 63), (94, 93, 0, 92), (96, 95, 82, 79), (12, 13, 14, 75, 77), (74, 9, 10, 90, 76), (97, 78, 22, 98), (95, 96, 92, 0), (1, 2, 3, 73, 80), (85, 86, 81, 83), (72, 20, 21, 22, 78), (11, 48, 50, 12, 81, 86), (12, 77, 83, 81), (91, 87, 88, 89), (89, 76, 90, 91), (89, 88, 84, 85, 83, 77, 76), (88, 87, 11, 84), (86, 85, 84, 11), (98, 93, 94, 97), (97, 94, 92, 96, 79, 80, 78), (1, 80, 79, 82), (22, 70, 24, 0, 93, 98), (0, 24, 26, 1, 82, 95), (73, 4, 5, 6, 7, 8, 74, 76, 77, 75, 15, 16, 17, 18, 19, 72, 78, 80)])
me_cylinder_007.polygons.foreach_set('use_smooth', [True] * 91)
_uv = me_cylinder_007.uv_layers.new(name='UVMap')
_uv.uv.foreach_set('vector', [0.2001, 0.4276, 0.2326, 0.4276, 0.2326, 0.4601, 0.2001, 0.4601, 0.2001, 0.4276, 0.2326, 0.4276, 0.2326, 0.4601, 0.2001, 0.4601, 0.2163, 0.4601, 0.2318, 0.4489, 0.2259, 0.4307, 0.2068, 0.4307, 0.2009, 0.4489, 0.2001, 0.4276, 0.2326, 0.4276, 0.2326, 0.4601, 0.2001, 0.4601, 0.2001, 0.4276, 0.2326, 0.4276, 0.2326, 0.4601, 0.2001, 0.4601, 0.2001, 0.4276, 0.2326, 0.4276, 0.2326, 0.4601, 0.2001, 0.4601, 0.2001, 0.4276, 0.2326, 0.4276, 0.2326, 0.4601, 0.2001, 0.4601, 0.2163, 0.4601, 0.2318, 0.4489, 0.2259, 0.4307, 0.2068, 0.4307, 0.2009, 0.4489, 0.2001, 0.4276, 0.2326, 0.4276, 0.2326, 0.4601, 0.2001, 0.4601, 0.2001, 0.4276, 0.2326, 0.4276, 0.2326, 0.4601, 0.2001, 0.4601, 0.2163, 0.4601, 0.2304, 0.452, 0.2304, 0.4357, 0.2163, 0.4276, 0.2022, 0.4357, 0.2022, 0.452, 0.2001, 0.4276, 0.2326, 0.4276, 0.2326, 0.4601, 0.2001, 0.4601, 0.2001, 0.4276, 0.2326, 0.4276, 0.2326, 0.4601, 0.2001, 0.4601, 0.2163, 0.4601, 0.2318, 0.4489, 0.2259, 0.4307, 0.2068, 0.4307, 0.2009, 0.4489, 0.2001, 0.4276, 0.2326, 0.4276, 0.2326, 0.4601, 0.2001, 0.4601, 0.2001, 0.4276, 0.2326, 0.4276, 0.2326, 0.4601, 0.2001, 0.4601, 0.2001, 0.4276, 0.2326, 0.4276, 0.2326, 0.4601, 0.2001, 0.4601, 0.2001, 0.4276, 0.2326, 0.4276, 0.2326, 0.4601, 0.2001, 0.4601, 0.2163, 0.4601, 0.2318, 0.4489, 0.2259, 0.4307, 0.2068, 0.4307, 0.2009, 0.4489, 0.2001, 0.4276, 0.2326, 0.4276, 0.2326, 0.4601, 0.2001, 0.4601, 0.2001, 0.4276, 0.2326, 0.4276, 0.2326, 0.4601, 0.2001, 0.4601, 0.2001, 0.4276, 0.2326, 0.4276, 0.2326, 0.4601, 0.2001, 0.4601, 0.2001, 0.4276, 0.2326, 0.4276, 0.2326, 0.4601, 0.2001, 0.4601, 0.2001, 0.4276, 0.2326, 0.4276, 0.2326, 0.4601, 0.2001, 0.4601, 0.2001, 0.4276, 0.2326, 0.4276, 0.2326, 0.4601, 0.2001, 0.4601, 0.2001, 0.4276, 0.2326, 0.4276, 0.2326, 0.4601, 0.2001, 0.4601, 0.2001, 0.4276, 0.2326, 0.4276, 0.2326, 0.4601, 0.2001, 0.4601, 0.2001, 0.4276, 0.2326, 0.4276, 0.2326, 0.4601, 0.2001, 0.4601, 0.2001, 0.4276, 0.2326, 0.4276, 0.2326, 0.4601, 0.2001, 0.4601, 0.2001, 0.4276, 0.2326, 0.4276, 0.2326, 0.4601, 0.2001, 0.4601, 0.2001, 0.4276, 0.2326, 0.4276, 0.2326, 0.4601, 0.2001, 0.4601, 0.2001, 0.4276, 0.2326, 0.4276, 0.2326, 0.4601, 0.2001, 0.4601, 0.2001, 0.4276, 0.2326, 0.4276, 0.2326, 0.4601, 0.2001, 0.4601, 0.2001, 0.4276, 0.2326, 0.4276, 0.2326, 0.4601, 0.2001, 0.4601, 0.2001, 0.4276, 0.2326, 0.4276, 0.2326, 0.4601, 0.2001, 0.4601, 0.2001, 0.4276, 0.2326, 0.4276, 0.2326, 0.4601, 0.2001, 0.4601, 0.2001, 0.4276, 0.2326, 0.4276, 0.2326, 0.4601, 0.2001, 0.4601, 0.2001, 0.4276, 0.2326, 0.4276, 0.2326, 0.4601, 0.2001, 0.4601, 0.2001, 0.4276, 0.2326, 0.4276, 0.2326, 0.4601, 0.2001, 0.4601, 0.2001, 0.4276, 0.2326, 0.4276, 0.2326, 0.4601, 0.2001, 0.4601, 0.2001, 0.4276, 0.2326, 0.4276, 0.2326, 0.4601, 0.2001, 0.4601, 0.2001, 0.4276, 0.2326, 0.4276, 0.2326, 0.4601, 0.2001, 0.4601, 0.2001, 0.4276, 0.2326, 0.4276, 0.2326, 0.4601, 0.2001, 0.4601, 0.2001, 0.4276, 0.2326, 0.4276, 0.2326, 0.4601, 0.2001, 0.4276, 0.2326, 0.4276, 0.2326, 0.4601, 0.2001, 0.4601, 0.2001, 0.4276, 0.2326, 0.4276, 0.2326, 0.4601, 0.2001, 0.4601, 0.2001, 0.4276, 0.2326, 0.4276, 0.2326, 0.4601, 0.2001, 0.4276, 0.2326, 0.4276, 0.2326, 0.4601, 0.2001, 0.4276, 0.2326, 0.4276, 0.2326, 0.4601, 0.2001, 0.4276, 0.2326, 0.4276, 0.2326, 0.4601, 0.2001, 0.4276, 0.2326, 0.4276, 0.2326, 0.4601, 0.2001, 0.4276, 0.2326, 0.4276, 0.2326, 0.4601, 0.2001, 0.4276, 0.2326, 0.4276, 0.2326, 0.4601, 0.2001, 0.4276, 0.2326, 0.4276, 0.2326, 0.4601, 0.2001, 0.4276, 0.2326, 0.4276, 0.2326, 0.4601, 0.2001, 0.4276, 0.2326, 0.4276, 0.2326, 0.4601, 0.2001, 0.4276, 0.2326, 0.4276, 0.2326, 0.4601, 0.2001, 0.4276, 0.2326, 0.4276, 0.2326, 0.4601, 0.2001, 0.4276, 0.2326, 0.4276, 0.2326, 0.4601, 0.2001, 0.4276, 0.2326, 0.4276, 0.2326, 0.4601, 0.2001, 0.4276, 0.2326, 0.4276, 0.2326, 0.4601, 0.2001, 0.4276, 0.2326, 0.4276, 0.2326, 0.4601, 0.2001, 0.4276, 0.2326, 0.4276, 0.2326, 0.4601, 0.2001, 0.4276, 0.2326, 0.4276, 0.2326, 0.4601, 0.2001, 0.4276, 0.2326, 0.4276, 0.2326, 0.4601, 0.2001, 0.4276, 0.2326, 0.4276, 0.2326, 0.4601, 0.2001, 0.4276, 0.2326, 0.4276, 0.2326, 0.4601, 0.2001, 0.4276, 0.2326, 0.4276, 0.2326, 0.4601, 0.2001, 0.4276, 0.2326, 0.4276, 0.2326, 0.4601, 0.2001, 0.4276, 0.2326, 0.4276, 0.2326, 0.4601, 0.2001, 0.4601, 0.2001, 0.4276, 0.2326, 0.4276, 0.2326, 0.4601, 0.2001, 0.4601, 0.2163, 0.4601, 0.2318, 0.4489, 0.2259, 0.4307, 0.2068, 0.4307, 0.2009, 0.4489, 0.2163, 0.4601, 0.2318, 0.4489, 0.2259, 0.4307, 0.2068, 0.4307, 0.2009, 0.4489, 0.2001, 0.4276, 0.2326, 0.4276, 0.2326, 0.4601, 0.2001, 0.4601, 0.2001, 0.4276, 0.2326, 0.4276, 0.2326, 0.4601, 0.2001, 0.4601, 0.2163, 0.4601, 0.2318, 0.4489, 0.2259, 0.4307, 0.2068, 0.4307, 0.2009, 0.4489, 0.2001, 0.4276, 0.2326, 0.4276, 0.2326, 0.4601, 0.2001, 0.4601, 0.2163, 0.4601, 0.2318, 0.4489, 0.2259, 0.4307, 0.2068, 0.4307, 0.2009, 0.4489, 0.2163, 0.4601, 0.2304, 0.452, 0.2304, 0.4357, 0.2163, 0.4276, 0.2022, 0.4357, 0.2022, 0.452, 0.2001, 0.4276, 0.2326, 0.4276, 0.2326, 0.4601, 0.2001, 0.4601, 0.2001, 0.4276, 0.2326, 0.4276, 0.2326, 0.4601, 0.2001, 0.4601, 0.2001, 0.4276, 0.2326, 0.4276, 0.2326, 0.4601, 0.2001, 0.4601, 0.2163, 0.4601, 0.229, 0.454, 0.2321, 0.4402, 0.2234, 0.4292, 0.2093, 0.4292, 0.2005, 0.4402, 0.2036, 0.454, 0.2001, 0.4276, 0.2326, 0.4276, 0.2326, 0.4601, 0.2001, 0.4601, 0.2001, 0.4276, 0.2326, 0.4276, 0.2326, 0.4601, 0.2001, 0.4601, 0.2001, 0.4276, 0.2326, 0.4276, 0.2326, 0.4601, 0.2001, 0.4601, 0.2163, 0.4601, 0.229, 0.454, 0.2321, 0.4402, 0.2234, 0.4292, 0.2093, 0.4292, 0.2005, 0.4402, 0.2036, 0.454, 0.2001, 0.4276, 0.2326, 0.4276, 0.2326, 0.4601, 0.2001, 0.4601, 0.2163, 0.4601, 0.2304, 0.452, 0.2304, 0.4357, 0.2163, 0.4276, 0.2022, 0.4357, 0.2022, 0.452, 0.2163, 0.4601, 0.2304, 0.452, 0.2304, 0.4357, 0.2163, 0.4276, 0.2022, 0.4357, 0.2022, 0.452, 0.2163, 0.4601, 0.2219, 0.4591, 0.2268, 0.4563, 0.2304, 0.452, 0.2323, 0.4467, 0.2323, 0.441, 0.2304, 0.4357, 0.2268, 0.4314, 0.2219, 0.4286, 0.2163, 0.4276, 0.2108, 0.4286, 0.2059, 0.4314, 0.2022, 0.4357, 0.2003, 0.441, 0.2003, 0.4467, 0.2022, 0.452, 0.2059, 0.4563, 0.2108, 0.4591])
me_cylinder_007.materials.append(mat_aluminium)
me_cylinder_007.use_remesh_preserve_volume = False
me_cylinder_007.use_remesh_preserve_attributes = False
me_cylinder_007.use_mirror_vertex_groups = False
me_cylinder_007.update()
me_cylinder_005 = bpy.data.meshes.new('Cylinder.005')
me_cylinder_005.from_pydata([(0.002087, 0.002475, -0.002), (0.004287, 0.002475, 0.001), (0.002581, 0.001281, -0.002), (0.004781, 0.001281, 0.001), (0.00275, 4.152e-10, -0.002), (0.00495, 4.152e-10, 0.001), (0.002581, -0.001281, -0.002), (0.004781, -0.001281, 0.001), (0.002087, -0.002475, -0.002), (0.004287, -0.002475, 0.001), (-0.002087, -0.002475, -0.002), (-0.004287, -0.002475, 0.001), (-0.002581, -0.001281, -0.002), (-0.004781, -0.001281, 0.001), (-0.00275, -2.557e-09, -0.002), (-0.00495, -2.557e-09, 0.001), (-0.002581, 0.001281, -0.002), (-0.004781, 0.001281, 0.001), (-0.002087, 0.002475, -0.002), (-0.004287, 0.002475, 0.001), (-2.404e-11, 0.00605, -0.002), (-2.404e-11, 0.00605, 0.0035), (0.001566, 0.005844, -0.002), (0.001566, 0.005844, 0.001), (0.003025, 0.005239, -0.002), (0.003025, 0.005239, 0.001), (0.004278, 0.004278, -0.002), (0.004278, 0.004278, 0.001), (0.005239, 0.003025, -0.002), (0.005239, 0.003025, 0.001), (0.005844, 0.001566, -0.002), (0.005844, 0.001566, 0.001), (0.00605, 4.568e-10, -0.002), (0.00605, 4.568e-10, 0.001), (0.005844, -0.001566, -0.002), (0.005844, -0.001566, 0.001), (0.005239, -0.003025, -0.002), (0.005239, -0.003025, 0.001), (0.004278, -0.004278, -0.002), (0.004278, -0.004278, 0.001), (0.003025, -0.005239, -0.002), (0.003025, -0.005239, 0.001), (0.001566, -0.005844, -0.002), (0.001566, -0.005844, 0.001), (2.332e-09, -0.00605, -0.002), (1.863e-09, -0.00605, 0.0035), (-0.001566, -0.005844, -0.002), (-0.001566, -0.005844, 0.001), (-0.003025, -0.005239, -0.002), (-0.003025, -0.005239, 0.001), (-0.004278, -0.004278, -0.002), (-0.004278, -0.004278, 0.001), (-0.005239, -0.003025, -0.002), (-0.005239, -0.003025, 0.001), (-0.005844, -0.001566, -0.002), (-0.005844, -0.001566, 0.001), (-0.00605, -2.813e-09, -0.002), (-0.00605, -2.813e-09, 0.001), (-0.005844, 0.001566, -0.002), (-0.005844, 0.001566, 0.001), (-0.005239, 0.003025, -0.002), (-0.005239, 0.003025, 0.001), (-0.004278, 0.004278, -0.002), (-0.004278, 0.004278, 0.001), (-0.003025, 0.005239, -0.002), (-0.003025, 0.005239, 0.001), (-0.001566, 0.005844, -0.002), (-0.001566, 0.005844, 0.001), (-0.0008808, -0.005934, 0.0025), (0.0008808, -0.002475, 0.0025), (-0.0008808, -0.002475, 0.0025), (-0.0008808, 0.002475, 0.0025), (0.001174, -0.002475, 0.001), (-0.001174, -0.002475, 0.001), (0.001174, 0.002475, 0.001), (-0.001174, 0.002475, 0.001), (0.001174, 0.005895, 0.001), (1.921e-09, -0.002475, 0.0035), (-1.164e-09, 0.002475, 0.0035), (-0.001174, -0.005895, 0.001), (-0.0003915, -0.002475, 0.00335), (0.0003915, -0.005998, 0.00335), (0.0008808, 0.002475, 0.0025), (-0.0003915, -0.005998, 0.00335), (0.0003915, 0.005998, 0.00335), (0.0008808, 0.005934, 0.0025), (0.0008808, -0.005934, 0.0025), (0.001174, -0.005895, 0.001), (-0.0008808, 0.005934, 0.0025), (-0.001174, 0.005895, 0.001), (0.0003915, 0.002475, 0.00335), (0.0003915, -0.002475, 0.00335), (-0.0003915, 0.005998, 0.00335), (-0.0003915, 0.002475, 0.00335)], [], [(0, 2, 3, 1), (2, 4, 5, 3), (4, 6, 7, 5), (6, 8, 9, 7), (10, 12, 13, 11), (12, 14, 15, 13), (14, 16, 17, 15), (16, 18, 19, 17), (25, 23, 76, 74, 1, 29, 27), (22, 23, 25, 24), (24, 25, 27, 26), (26, 27, 29, 28), (28, 29, 31, 30), (30, 31, 33, 32), (32, 33, 35, 34), (34, 35, 37, 36), (36, 37, 39, 38), (38, 39, 41, 40), (40, 41, 43, 42), (42, 43, 87, 86, 81, 45, 44), (44, 45, 83, 68, 79, 47, 46), (46, 47, 49, 48), (48, 49, 51, 50), (50, 51, 53, 52), (52, 53, 55, 54), (54, 55, 57, 56), (56, 57, 59, 58), (58, 59, 61, 60), (60, 61, 63, 62), (62, 63, 65, 64), (64, 65, 67, 66), (66, 67, 89, 88, 92, 21, 20), (17, 19, 61, 59), (15, 17, 59, 57), (13, 15, 57, 55), (11, 13, 55, 53), (1, 3, 31, 29), (3, 5, 33, 31), (5, 7, 35, 33), (7, 9, 37, 35), (19, 75, 89, 67, 65, 63, 61), (75, 19, 18, 0, 1, 74), (70, 68, 83, 80), (88, 71, 93, 92), (87, 43, 41, 39, 37, 9, 72), (9, 8, 10, 11, 73, 72), (73, 11, 53, 51, 49, 47, 79), (80, 83, 45, 77), (92, 93, 78, 21), (81, 91, 77, 45), (90, 84, 21, 78), (86, 87, 72, 69), (82, 74, 76, 85), (86, 69, 91, 81), (70, 80, 77, 91, 69, 72, 73), (82, 85, 84, 90), (89, 75, 71, 88), (79, 68, 70, 73), (20, 21, 84, 85, 76, 23, 22), (82, 90, 78, 93, 71, 75, 74)])
me_cylinder_005.polygons.foreach_set('use_smooth', [True] * 60)
_uv = me_cylinder_005.uv_layers.new(name='UVMap')
_uv.uv.foreach_set('vector', [0.2189, 0.4474, 0.22, 0.4462, 0.2265, 0.4493, 0.2245, 0.4517, 0.22, 0.4462, 0.2207, 0.4445, 0.2277, 0.4464, 0.2265, 0.4493, 0.2207, 0.4445, 0.221, 0.4427, 0.2282, 0.4434, 0.2277, 0.4464, 0.221, 0.4427, 0.2207, 0.441, 0.2277, 0.4402, 0.2282, 0.4434, 0.2157, 0.4398, 0.2145, 0.441, 0.2079, 0.4379, 0.21, 0.4354, 0.2145, 0.441, 0.2137, 0.4427, 0.2067, 0.4408, 0.2079, 0.4379, 0.2137, 0.4427, 0.2136, 0.4446, 0.2062, 0.4439, 0.2067, 0.4408, 0.2136, 0.4446, 0.2139, 0.4463, 0.2068, 0.4471, 0.2062, 0.4439, 0.2202, 0.4578, 0.217, 0.4585, 0.2161, 0.4585, 0.2174, 0.4516, 0.2245, 0.4517, 0.2265, 0.4537, 0.2235, 0.4562, 0.217, 0.4669, 0.217, 0.4585, 0.2202, 0.4578, 0.2226, 0.4662, 0.2226, 0.4662, 0.2202, 0.4578, 0.2235, 0.4562, 0.2281, 0.464, 0.2281, 0.464, 0.2235, 0.4562, 0.2265, 0.4537, 0.233, 0.4604, 0.233, 0.4604, 0.2265, 0.4537, 0.2288, 0.4506, 0.2368, 0.4556, 0.2368, 0.4556, 0.2288, 0.4506, 0.2303, 0.4471, 0.2393, 0.4499, 0.2393, 0.4499, 0.2303, 0.4471, 0.2308, 0.4434, 0.2404, 0.4438, 0.2404, 0.4438, 0.2308, 0.4434, 0.2304, 0.4396, 0.2398, 0.4375, 0.2398, 0.4375, 0.2304, 0.4396, 0.2291, 0.4358, 0.2375, 0.4316, 0.2375, 0.4316, 0.2291, 0.4358, 0.2271, 0.4326, 0.2339, 0.4265, 0.2339, 0.4265, 0.2271, 0.4326, 0.2245, 0.4305, 0.229, 0.4229, 0.229, 0.4229, 0.2245, 0.4305, 0.2238, 0.4301, 0.2215, 0.4323, 0.2207, 0.4326, 0.2205, 0.4326, 0.2239, 0.4205, 0.2239, 0.4205, 0.2205, 0.4326, 0.2203, 0.4325, 0.2198, 0.4318, 0.2189, 0.4287, 0.218, 0.4287, 0.2184, 0.4201, 0.2184, 0.4201, 0.218, 0.4287, 0.2146, 0.4293, 0.2125, 0.4204, 0.2125, 0.4204, 0.2146, 0.4293, 0.2112, 0.4309, 0.2066, 0.4225, 0.2066, 0.4225, 0.2112, 0.4309, 0.208, 0.4334, 0.2013, 0.4262, 0.2013, 0.4262, 0.208, 0.4334, 0.2056, 0.4365, 0.1972, 0.4313, 0.1972, 0.4313, 0.2056, 0.4365, 0.204, 0.4401, 0.1945, 0.4372, 0.1945, 0.4372, 0.204, 0.4401, 0.2035, 0.444, 0.1936, 0.4438, 0.1936, 0.4438, 0.2035, 0.444, 0.204, 0.4479, 0.1944, 0.4503, 0.1944, 0.4503, 0.204, 0.4479, 0.2055, 0.4517, 0.197, 0.4564, 0.197, 0.4564, 0.2055, 0.4517, 0.2077, 0.4549, 0.2011, 0.4614, 0.2011, 0.4614, 0.2077, 0.4549, 0.2104, 0.4569, 0.2063, 0.4648, 0.2063, 0.4648, 0.2104, 0.4569, 0.2112, 0.4573, 0.2134, 0.455, 0.2141, 0.4547, 0.2144, 0.4547, 0.2116, 0.4669, 0.2062, 0.4439, 0.2068, 0.4471, 0.204, 0.4479, 0.2035, 0.444, 0.2067, 0.4408, 0.2062, 0.4439, 0.2035, 0.444, 0.204, 0.4401, 0.2079, 0.4379, 0.2067, 0.4408, 0.204, 0.4401, 0.2056, 0.4365, 0.21, 0.4354, 0.2079, 0.4379, 0.2056, 0.4365, 0.208, 0.4334, 0.2245, 0.4517, 0.2265, 0.4493, 0.2288, 0.4506, 0.2265, 0.4537, 0.2265, 0.4493, 0.2277, 0.4464, 0.2303, 0.4471, 0.2288, 0.4506, 0.2277, 0.4464, 0.2282, 0.4434, 0.2308, 0.4434, 0.2303, 0.4471, 0.2282, 0.4434, 0.2277, 0.4402, 0.2304, 0.4396, 0.2308, 0.4434, 0.2068, 0.4471, 0.213, 0.4507, 0.2112, 0.4573, 0.2104, 0.4569, 0.2077, 0.4549, 0.2055, 0.4517, 0.204, 0.4479, 0.213, 0.4507, 0.2068, 0.4471, 0.2139, 0.4463, 0.2189, 0.4474, 0.2245, 0.4517, 0.2174, 0.4516, 0.2192, 0.4343, 0.2198, 0.4318, 0.2203, 0.4325, 0.2198, 0.434, 0.2134, 0.455, 0.214, 0.4526, 0.2144, 0.4532, 0.2141, 0.4547, 0.2238, 0.4301, 0.2245, 0.4305, 0.2271, 0.4326, 0.2291, 0.4358, 0.2304, 0.4396, 0.2277, 0.4402, 0.2217, 0.4365, 0.2277, 0.4402, 0.2207, 0.441, 0.2157, 0.4398, 0.21, 0.4354, 0.2172, 0.4358, 0.2217, 0.4365, 0.2172, 0.4358, 0.21, 0.4354, 0.208, 0.4334, 0.2112, 0.4309, 0.2146, 0.4293, 0.218, 0.4287, 0.2189, 0.4287, 0.2198, 0.434, 0.2203, 0.4325, 0.2205, 0.4326, 0.2201, 0.434, 0.2141, 0.4547, 0.2144, 0.4532, 0.2146, 0.4533, 0.2144, 0.4547, 0.2207, 0.4326, 0.2202, 0.4342, 0.2201, 0.434, 0.2205, 0.4326, 0.2148, 0.4532, 0.2146, 0.4548, 0.2144, 0.4547, 0.2146, 0.4533, 0.2215, 0.4323, 0.2238, 0.4301, 0.2217, 0.4365, 0.2207, 0.4348, 0.2156, 0.4528, 0.2174, 0.4516, 0.2161, 0.4585, 0.2151, 0.4555, 0.2215, 0.4323, 0.2207, 0.4348, 0.2202, 0.4342, 0.2207, 0.4326, 0.2192, 0.4343, 0.2198, 0.434, 0.2201, 0.434, 0.2202, 0.4342, 0.2207, 0.4348, 0.2217, 0.4365, 0.2172, 0.4358, 0.2156, 0.4528, 0.2151, 0.4555, 0.2146, 0.4548, 0.2148, 0.4532, 0.2112, 0.4573, 0.213, 0.4507, 0.214, 0.4526, 0.2134, 0.455, 0.2189, 0.4287, 0.2198, 0.4318, 0.2192, 0.4343, 0.2172, 0.4358, 0.2116, 0.4669, 0.2144, 0.4547, 0.2146, 0.4548, 0.2151, 0.4555, 0.2161, 0.4585, 0.217, 0.4585, 0.217, 0.4669, 0.2156, 0.4528, 0.2148, 0.4532, 0.2146, 0.4533, 0.2144, 0.4532, 0.214, 0.4526, 0.213, 0.4507, 0.2174, 0.4516])
me_cylinder_005.materials.append(mat_aluminium)
me_cylinder_005.use_remesh_preserve_volume = False
me_cylinder_005.use_remesh_preserve_attributes = False
me_cylinder_005.use_mirror_vertex_groups = False
me_cylinder_005.update()
me_cylinder_003 = bpy.data.meshes.new('Cylinder.003')
me_cylinder_003.from_pydata([(0.0, 0.0035, 0.008), (0.0009059, 0.003381, 0.008), (0.00175, 0.003031, 0.008), (0.002475, 0.002475, 0.008), (0.003031, 0.00175, 0.008), (0.003381, 0.0009059, 0.008), (0.0035, 2.642e-10, 0.008), (0.003381, -0.0009059, 0.008), (0.003031, -0.00175, 0.008), (0.002475, -0.002475, 0.008), (0.00175, -0.003031, 0.008), (0.0009059, -0.003381, 0.008), (1.363e-09, -0.0035, 0.008), (-0.0009059, -0.003381, 0.008), (-0.00175, -0.003031, 0.008), (-0.002475, -0.002475, 0.008), (-0.003031, -0.00175, 0.008), (-0.003381, -0.0009059, 0.008), (-0.0035, -1.627e-09, 0.008), (-0.003381, 0.0009059, 0.008), (-0.003031, 0.00175, 0.008), (-0.002475, 0.002475, 0.008), (-0.00175, 0.003031, 0.008), (-0.0009059, 0.003381, 0.008), (0.0, 0.004083, -0.0005), (0.0, 0.004083, 0.0075), (0.001057, 0.003944, -0.0005), (0.001057, 0.003944, 0.0075), (0.002042, 0.003536, -0.0005), (0.002042, 0.003536, 0.0075), (0.002887, 0.002887, -0.0005), (0.002887, 0.002887, 0.0075), (0.003536, 0.002042, -0.0005), (0.003536, 0.002042, 0.0075), (0.003944, 0.001057, -0.0005), (0.003944, 0.001057, 0.0075), (0.004083, 3.083e-10, -0.0005), (0.004083, 3.083e-10, 0.0075), (0.003944, -0.001057, -0.0005), (0.003944, -0.001057, 0.0075), (0.003536, -0.002042, -0.0005), (0.003536, -0.002042, 0.0075), (0.002887, -0.002887, -0.0005), (0.002887, -0.002887, 0.0075), (0.002042, -0.003536, -0.0005), (0.002042, -0.003536, 0.0075), (0.001057, -0.003944, -0.0005), (0.001057, -0.003944, 0.0075), (1.59e-09, -0.004083, -0.0005), (1.59e-09, -0.004083, 0.0075), (-0.001057, -0.003944, -0.0005), (-0.001057, -0.003944, 0.0075), (-0.002042, -0.003536, -0.0005), (-0.002042, -0.003536, 0.0075), (-0.002887, -0.002887, -0.0005), (-0.002887, -0.002887, 0.0075), (-0.003536, -0.002042, -0.0005), (-0.003536, -0.002042, 0.0075), (-0.003944, -0.001057, -0.0005), (-0.003944, -0.001057, 0.0075), (-0.004083, -1.898e-09, -0.0005), (-0.004083, -1.898e-09, 0.0075), (-0.003944, 0.001057, -0.0005), (-0.003944, 0.001057, 0.0075), (-0.003536, 0.002042, -0.0005), (-0.003536, 0.002042, 0.0075), (-0.002887, 0.002887, -0.0005), (-0.002887, 0.002887, 0.0075), (-0.002042, 0.003536, -0.0005), (-0.002042, 0.003536, 0.0075), (-0.001057, 0.003944, -0.0005), (-0.001057, 0.003944, 0.0075)], [], [(1, 0, 23, 22, 21, 20, 19, 18, 17, 16, 15, 14, 13, 12, 11, 10, 9, 8, 7, 6, 5, 4, 3, 2), (24, 25, 27, 26), (26, 27, 29, 28), (28, 29, 31, 30), (30, 31, 33, 32), (32, 33, 35, 34), (34, 35, 37, 36), (36, 37, 39, 38), (38, 39, 41, 40), (40, 41, 43, 42), (42, 43, 45, 44), (44, 45, 47, 46), (46, 47, 49, 48), (48, 49, 51, 50), (50, 51, 53, 52), (52, 53, 55, 54), (54, 55, 57, 56), (56, 57, 59, 58), (58, 59, 61, 60), (60, 61, 63, 62), (62, 63, 65, 64), (64, 65, 67, 66), (66, 67, 69, 68), (27, 25, 71, 69, 67, 65, 63, 61, 59, 57, 55, 53, 51, 49, 47, 45, 43, 41, 39, 37, 35, 33, 31, 29), (68, 69, 71, 70), (70, 71, 25, 24), (18, 19, 63, 61), (65, 63, 19, 20), (67, 65, 20, 21), (21, 22, 69, 67), (69, 22, 23, 71), (0, 25, 71, 23), (25, 0, 1, 27), (27, 1, 2, 29), (3, 31, 29, 2), (4, 33, 31, 3), (33, 4, 5, 35), (35, 5, 6, 37), (37, 6, 7, 39), (8, 41, 39, 7), (41, 8, 9, 43), (43, 9, 10, 45), (45, 10, 11, 47), (12, 49, 47, 11), (49, 12, 13, 51), (14, 53, 51, 13), (15, 55, 53, 14), (16, 57, 55, 15), (17, 59, 57, 16), (18, 61, 59, 17)])
me_cylinder_003.polygons.foreach_set('use_smooth', [True] * 50)
_uv = me_cylinder_003.uv_layers.new(name='UVMap')
_uv.uv.foreach_set('vector', [0.6799, 0.6966, 0.6792, 0.6974, 0.6783, 0.6979, 0.6772, 0.6982, 0.6762, 0.6982, 0.6752, 0.6979, 0.6743, 0.6974, 0.6735, 0.6966, 0.673, 0.6957, 0.6727, 0.6947, 0.6727, 0.6936, 0.673, 0.6926, 0.6735, 0.6917, 0.6742, 0.691, 0.6751, 0.6905, 0.6762, 0.6902, 0.6772, 0.6902, 0.6782, 0.6905, 0.6791, 0.691, 0.6799, 0.6917, 0.6804, 0.6927, 0.6807, 0.6937, 0.6807, 0.6947, 0.6804, 0.6957, 0.6826, 0.6788, 0.6809, 0.6684, 0.6836, 0.6684, 0.6826, 0.6788, 0.6826, 0.6788, 0.6836, 0.6684, 0.6863, 0.6691, 0.6826, 0.6789, 0.6826, 0.6789, 0.6863, 0.6691, 0.6887, 0.6705, 0.6825, 0.679, 0.6825, 0.679, 0.6887, 0.6705, 0.6906, 0.6724, 0.6825, 0.6791, 0.6825, 0.6791, 0.6906, 0.6724, 0.692, 0.6748, 0.6824, 0.6791, 0.6824, 0.6791, 0.692, 0.6748, 0.6927, 0.6775, 0.6824, 0.6792, 0.6824, 0.6792, 0.6927, 0.6775, 0.6927, 0.6802, 0.6823, 0.6792, 0.6823, 0.6792, 0.6927, 0.6802, 0.692, 0.6829, 0.6822, 0.6792, 0.6822, 0.6792, 0.692, 0.6829, 0.6906, 0.6853, 0.6821, 0.6791, 0.6821, 0.6791, 0.6906, 0.6853, 0.6887, 0.6872, 0.682, 0.6791, 0.682, 0.6791, 0.6887, 0.6872, 0.6863, 0.6886, 0.682, 0.679, 0.682, 0.679, 0.6863, 0.6886, 0.6836, 0.6893, 0.682, 0.679, 0.682, 0.679, 0.6836, 0.6893, 0.6809, 0.6893, 0.6819, 0.6789, 0.6819, 0.6789, 0.6809, 0.6893, 0.6782, 0.6886, 0.6819, 0.6788, 0.6819, 0.6788, 0.6782, 0.6886, 0.6759, 0.6872, 0.682, 0.6787, 0.682, 0.6787, 0.6759, 0.6872, 0.6739, 0.6853, 0.682, 0.6786, 0.682, 0.6786, 0.6739, 0.6853, 0.6725, 0.6829, 0.6821, 0.6786, 0.6821, 0.6786, 0.6725, 0.6829, 0.6718, 0.6802, 0.6822, 0.6786, 0.6822, 0.6786, 0.6718, 0.6802, 0.6718, 0.6775, 0.6822, 0.6785, 0.6822, 0.6785, 0.6718, 0.6775, 0.6725, 0.6748, 0.6823, 0.6785, 0.6823, 0.6785, 0.6725, 0.6748, 0.6739, 0.6724, 0.6824, 0.6786, 0.6824, 0.6786, 0.6739, 0.6724, 0.6759, 0.6705, 0.6825, 0.6786, 0.6857, 0.6987, 0.6845, 0.6984, 0.6834, 0.6978, 0.6825, 0.6969, 0.6819, 0.6958, 0.6816, 0.6946, 0.6816, 0.6934, 0.6819, 0.6922, 0.6825, 0.6911, 0.6834, 0.6902, 0.6845, 0.6896, 0.6857, 0.6893, 0.6869, 0.6893, 0.6881, 0.6896, 0.6892, 0.6902, 0.6901, 0.6911, 0.6907, 0.6922, 0.691, 0.6934, 0.691, 0.6946, 0.6907, 0.6958, 0.6901, 0.6969, 0.6892, 0.6978, 0.6881, 0.6984, 0.6869, 0.6987, 0.6825, 0.6786, 0.6759, 0.6705, 0.6782, 0.6691, 0.6825, 0.6787, 0.6825, 0.6787, 0.6782, 0.6691, 0.6809, 0.6684, 0.6826, 0.6788, 0.6735, 0.6966, 0.6743, 0.6974, 0.6737, 0.6981, 0.6728, 0.6972, 0.6748, 0.6987, 0.6737, 0.6981, 0.6743, 0.6974, 0.6752, 0.6979, 0.6761, 0.6991, 0.6748, 0.6987, 0.6752, 0.6979, 0.6762, 0.6982, 0.6762, 0.6982, 0.6772, 0.6982, 0.6774, 0.6991, 0.6761, 0.6991, 0.6774, 0.6991, 0.6772, 0.6982, 0.6783, 0.6979, 0.6786, 0.6987, 0.6792, 0.6974, 0.6797, 0.6981, 0.6786, 0.6987, 0.6783, 0.6979, 0.6797, 0.6981, 0.6792, 0.6974, 0.6799, 0.6966, 0.6806, 0.6972, 0.6806, 0.6972, 0.6799, 0.6966, 0.6804, 0.6957, 0.6813, 0.6961, 0.6807, 0.6947, 0.6816, 0.6948, 0.6813, 0.6961, 0.6804, 0.6957, 0.6807, 0.6937, 0.6816, 0.6936, 0.6816, 0.6948, 0.6807, 0.6947, 0.6816, 0.6936, 0.6807, 0.6937, 0.6804, 0.6927, 0.6813, 0.6923, 0.6813, 0.6923, 0.6804, 0.6927, 0.6799, 0.6917, 0.6806, 0.6912, 0.6806, 0.6912, 0.6799, 0.6917, 0.6791, 0.691, 0.6797, 0.6903, 0.6782, 0.6905, 0.6786, 0.6896, 0.6797, 0.6903, 0.6791, 0.691, 0.6786, 0.6896, 0.6782, 0.6905, 0.6772, 0.6902, 0.6773, 0.6893, 0.6773, 0.6893, 0.6772, 0.6902, 0.6762, 0.6902, 0.676, 0.6893, 0.676, 0.6893, 0.6762, 0.6902, 0.6751, 0.6905, 0.6748, 0.6896, 0.6742, 0.691, 0.6737, 0.6903, 0.6748, 0.6896, 0.6751, 0.6905, 0.6737, 0.6903, 0.6742, 0.691, 0.6735, 0.6917, 0.6728, 0.6912, 0.673, 0.6926, 0.6721, 0.6923, 0.6728, 0.6912, 0.6735, 0.6917, 0.6727, 0.6936, 0.6718, 0.6935, 0.6721, 0.6923, 0.673, 0.6926, 0.6727, 0.6947, 0.6718, 0.6948, 0.6718, 0.6935, 0.6727, 0.6936, 0.673, 0.6957, 0.6721, 0.6961, 0.6718, 0.6948, 0.6727, 0.6947, 0.6735, 0.6966, 0.6728, 0.6972, 0.6721, 0.6961, 0.673, 0.6957])
me_cylinder_003.materials.append(mat_plastic)
me_cylinder_003.use_remesh_preserve_volume = False
me_cylinder_003.use_remesh_preserve_attributes = False
me_cylinder_003.use_mirror_vertex_groups = False
me_cylinder_003.update()
me_slot_mesh = bpy.data.meshes.new('slot.mesh')
me_slot_mesh.from_pydata([(0.0, 0.0, -0.0225), (0.0, -0.005003, -0.0225), (0.0, -0.004622, -0.02441), (0.0, -0.003538, -0.02603), (0.0, -0.001914, -0.02712), (0.0, 0.0, -0.0275), (0.0, 0.001915, -0.02712), (0.0, 0.003538, -0.02603), (0.0, 0.004623, -0.02441), (0.0, 0.005003, -0.0225), (0.0, 0.003538, 0.02603), (0.0, 0.004623, 0.02441), (0.0, 0.005003, 0.0225), (0.0, -0.005003, 0.0225), (0.0, -0.004622, 0.02441), (0.0, -0.003538, 0.02603), (0.0, -0.001914, 0.02712), (0.0, 0.0, 0.0275), (0.0, 0.001915, 0.02712), (0.0, 0.0, 0.0225)], [], [(0, 1, 2), (0, 2, 3), (0, 3, 4), (0, 4, 5), (0, 5, 6), (0, 6, 7), (0, 7, 8), (0, 8, 9), (11, 10, 19), (19, 12, 11), (19, 14, 13), (19, 15, 14), (19, 16, 15), (19, 17, 16), (19, 18, 17), (19, 10, 18), (0, 19, 13, 1), (0, 9, 12, 19)])
_uv = me_slot_mesh.uv_layers.new(name='UVMap')
_uv.uv.foreach_set('vector', [0.9791, 0.524, 0.9652, 0.524, 0.9663, 0.5187, 0.9791, 0.524, 0.9663, 0.5187, 0.9693, 0.5142, 0.9791, 0.524, 0.9693, 0.5142, 0.9738, 0.5112, 0.9791, 0.524, 0.9738, 0.5112, 0.9791, 0.5101, 0.9791, 0.524, 0.9791, 0.5101, 0.9845, 0.5112, 0.9791, 0.524, 0.9845, 0.5112, 0.989, 0.5142, 0.9791, 0.524, 0.989, 0.5142, 0.992, 0.5187, 0.9791, 0.524, 0.992, 0.5187, 0.993, 0.524, 0.992, 0.6546, 0.989, 0.6591, 0.9791, 0.6492, 0.9791, 0.6492, 0.993, 0.6492, 0.992, 0.6546, 0.9791, 0.6492, 0.9663, 0.6546, 0.9652, 0.6492, 0.9791, 0.6492, 0.9693, 0.6591, 0.9663, 0.6546, 0.9791, 0.6492, 0.9738, 0.6621, 0.9693, 0.6591, 0.9791, 0.6492, 0.9791, 0.6631, 0.9738, 0.6621, 0.9791, 0.6492, 0.9845, 0.6621, 0.9791, 0.6631, 0.9791, 0.6492, 0.989, 0.6591, 0.9845, 0.6621, 0.9791, 0.524, 0.9791, 0.6492, 0.9652, 0.6492, 0.9652, 0.524, 0.9791, 0.524, 0.993, 0.524, 0.993, 0.6492, 0.9791, 0.6492])
me_slot_mesh.materials.append(mat_flatblack)
me_slot_mesh.use_remesh_preserve_volume = False
me_slot_mesh.use_remesh_preserve_attributes = False
me_slot_mesh.use_mirror_vertex_groups = False
me_slot_mesh.update()
me_rh_lamp_mesh = bpy.data.meshes.new('RH.lamp.mesh')
me_rh_lamp_mesh.from_pydata([(0.0, 0.00675, 0.0055), (0.0, 0.00675, -0.0055), (0.0, -0.00675, 0.0055), (0.0, -0.00675, -0.0055)], [], [(0, 2, 3, 1)])
me_rh_lamp_mesh.polygons.foreach_set('use_smooth', [True] * 1)
_uv = me_rh_lamp_mesh.uv_layers.new(name='UVMap')
_uv.uv.foreach_set('vector', [0.998, 0.3418, 0.8301, 0.3418, 0.8301, 0.2012, 0.998, 0.2012])
me_rh_lamp_mesh.materials.append(mat_lights)
me_rh_lamp_mesh.use_remesh_preserve_volume = False
me_rh_lamp_mesh.use_remesh_preserve_attributes = False
me_rh_lamp_mesh.use_mirror_vertex_groups = False
me_rh_lamp_mesh.update()
me_nose_lamp_mesh = bpy.data.meshes.new('nose.lamp.mesh')
me_nose_lamp_mesh.from_pydata([(0.0, -0.0135, -0.006), (0.0, 0.0135, -0.006), (0.0, -0.0135, 0.006), (0.0, 0.0135, 0.006)], [], [(2, 0, 1, 3)])
me_nose_lamp_mesh.polygons.foreach_set('use_smooth', [True] * 1)
_uv = me_nose_lamp_mesh.uv_layers.new(name='UVMap')
_uv.uv.foreach_set('vector', [0.6621, 0.4902, 0.6621, 0.3418, 0.998, 0.3418, 0.998, 0.4902])
me_nose_lamp_mesh.materials.append(mat_lights)
me_nose_lamp_mesh.use_remesh_preserve_volume = False
me_nose_lamp_mesh.use_remesh_preserve_attributes = False
me_nose_lamp_mesh.use_mirror_vertex_groups = False
me_nose_lamp_mesh.update()
me_lh_lamp_mesh = bpy.data.meshes.new('LH.lamp.mesh')
me_lh_lamp_mesh.from_pydata([(0.0, 0.00675, -0.0055), (0.0, 0.00675, 0.0055), (0.0, -0.00675, -0.0055), (0.0, -0.00675, 0.0055)], [], [(2, 0, 1, 3)])
me_lh_lamp_mesh.polygons.foreach_set('use_smooth', [True] * 1)
_uv = me_lh_lamp_mesh.uv_layers.new(name='UVMap')
_uv.uv.foreach_set('vector', [0.6621, 0.2012, 0.8301, 0.2012, 0.8301, 0.3418, 0.6621, 0.3418])
me_lh_lamp_mesh.materials.append(mat_lights)
me_lh_lamp_mesh.use_remesh_preserve_volume = False
me_lh_lamp_mesh.use_remesh_preserve_attributes = False
me_lh_lamp_mesh.use_mirror_vertex_groups = False
me_lh_lamp_mesh.update()
me_gearlever_mesh = bpy.data.meshes.new('GearLever.mesh')
me_gearlever_mesh.from_pydata([(0.1244, -0.007527, 0.01222), (0.1244, 0.007527, 0.01222), (0.1264, -0.007527, 0.02765), (0.1204, -0.007527, 0.02724), (0.1149, -0.007527, 0.02454), (0.1109, -0.007527, 0.01996), (0.109, -0.007527, 0.0142), (0.1094, -0.007527, 0.008146), (0.1121, -0.007527, 0.002712), (0.1167, -0.007527, -0.001276), (0.1225, -0.007527, -0.003207), (0.1285, -0.007527, -0.002792), (0.1339, -0.007527, -8.93e-05), (0.1379, -0.007527, 0.004488), (0.1399, -0.007527, 0.01024), (0.1394, -0.007527, 0.0163), (0.1367, -0.007527, 0.02173), (0.1322, -0.007527, 0.02572), (0.1264, 0.007527, 0.02765), (0.1204, 0.007527, 0.02724), (0.1149, 0.007527, 0.02454), (0.1109, 0.007527, 0.01996), (0.109, 0.007527, 0.0142), (0.1094, 0.007527, 0.008146), (0.1121, 0.007527, 0.002712), (0.1167, 0.007527, -0.001276), (0.1225, 0.007527, -0.003207), (0.1285, 0.007527, -0.002792), (0.1339, 0.007527, -8.93e-05), (0.1379, 0.007527, 0.004488), (0.1399, 0.007527, 0.01024), (0.1394, 0.007527, 0.0163), (0.1367, 0.007527, 0.02173), (0.1322, 0.007527, 0.02572), (0.1267, -0.004371, 0.03), (0.1267, 0.004372, 0.03), (0.1197, -0.004371, 0.02952), (0.1197, 0.004372, 0.02952), (0.1135, -0.004371, 0.02641), (0.1135, 0.004372, 0.02641), (0.1089, -0.004371, 0.02114), (0.1089, 0.004372, 0.02114), (0.1067, -0.004371, 0.0145), (0.1067, 0.004372, 0.0145), (0.1071, -0.004371, 0.007528), (0.1071, 0.004372, 0.007528), (0.1103, -0.004371, 0.001264), (0.1103, 0.004372, 0.001263), (0.1155, -0.004371, -0.00333), (0.1155, 0.004372, -0.003331), (0.1222, -0.004371, -0.005558), (0.1222, 0.004372, -0.005558), (0.1291, -0.004371, -0.005076), (0.1291, 0.004372, -0.005076), (0.1354, -0.004371, -0.001963), (0.1354, 0.004372, -0.001963), (0.14, -0.004371, 0.00331), (0.14, 0.004372, 0.00331), (0.1422, -0.004371, 0.009941), (0.1422, 0.004372, 0.009941), (0.1417, -0.004371, 0.01692), (0.1417, 0.004372, 0.01692), (0.1333, -0.004371, 0.02778), (0.1333, 0.004372, 0.02778), (0.1386, -0.004371, 0.02318), (0.1386, 0.004372, 0.02318), (0.1268, 0.0, 0.03083), (0.1195, 0.0, 0.03033), (0.113, 0.0, 0.02707), (0.1082, -1.863e-09, 0.02155), (0.1058, -1.863e-09, 0.01461), (0.1063, -1.863e-09, 0.007309), (0.1096, 0.0, 0.0007545), (0.1151, 0.0, -0.004053), (0.1221, 0.0, -0.006384), (0.1294, 0.0, -0.00588), (0.1359, 0.0, -0.002622), (0.1407, 0.0, 0.002897), (0.143, 0.0, 0.009836), (0.1425, 0.0, 0.01714), (0.1338, 0.0, 0.0285), (0.1393, 0.0, 0.02369), (0.06499, 0.003077, 0.01878), (0.06647, 0.003077, 0.01124), (0.06647, -0.003077, 0.01124), (0.06499, -0.003077, 0.01878), (0.08661, 0.003077, 0.02302), (0.08746, 0.003077, 0.01538), (0.08746, -0.003077, 0.01538), (0.08661, -0.003077, 0.02302), (0.06693, 0.001479, 0.008922), (0.06693, -0.001478, 0.008922), (0.06454, 0.001479, 0.0211), (0.06454, -0.001478, 0.0211), (0.08771, 0.001479, 0.01303), (0.08771, -0.001478, 0.01303), (0.08635, 0.001479, 0.02537), (0.08635, -0.001478, 0.02537), (0.09829, 0.003077, 0.02358), (0.09824, 0.003077, 0.01589), (0.09824, -0.003077, 0.01589), (0.09829, -0.003077, 0.02358), (0.09822, 0.001479, 0.01353), (0.09822, -0.001478, 0.01353), (0.0983, 0.001479, 0.02595), (0.0983, -0.001478, 0.02595), (0.1086, 0.003077, 0.01336), (0.111, 0.003077, 0.02065), (0.1086, -0.003077, 0.01336), (0.111, -0.003077, 0.02065), (0.1078, 0.001479, 0.01112), (0.1078, -0.001478, 0.01112), (0.1118, 0.001479, 0.02289), (0.1118, -0.001478, 0.02289)], [], [(0, 17, 2), (1, 18, 33), (0, 2, 3), (1, 19, 18), (0, 3, 4), (1, 20, 19), (0, 4, 5), (1, 21, 20), (0, 5, 6), (1, 22, 21), (0, 6, 7), (1, 23, 22), (0, 7, 8), (1, 24, 23), (0, 8, 9), (1, 25, 24), (0, 9, 10), (1, 26, 25), (0, 10, 11), (1, 27, 26), (0, 11, 12), (1, 28, 27), (0, 12, 13), (1, 29, 28), (0, 13, 14), (1, 30, 29), (0, 14, 15), (1, 31, 30), (0, 15, 16), (1, 32, 31), (0, 16, 17), (1, 33, 32), (18, 35, 63, 33), (34, 2, 17, 62), (19, 37, 35, 18), (36, 3, 2, 34), (20, 39, 37, 19), (38, 4, 3, 36), (21, 41, 39, 20), (40, 5, 4, 38), (22, 43, 41, 21), (42, 6, 5, 40), (23, 45, 43, 22), (44, 7, 6, 42), (24, 47, 45, 23), (46, 8, 7, 44), (25, 49, 47, 24), (48, 9, 8, 46), (26, 51, 49, 25), (50, 10, 9, 48), (27, 53, 51, 26), (52, 11, 10, 50), (28, 55, 53, 27), (54, 12, 11, 52), (29, 57, 55, 28), (56, 13, 12, 54), (30, 59, 57, 29), (58, 14, 13, 56), (31, 61, 59, 30), (60, 15, 14, 58), (32, 65, 61, 31), (64, 16, 15, 60), (33, 63, 65, 32), (62, 17, 16, 64), (35, 66, 80, 63), (66, 34, 62, 80), (37, 67, 66, 35), (67, 36, 34, 66), (39, 68, 67, 37), (68, 38, 36, 67), (41, 69, 68, 39), (69, 40, 38, 68), (43, 70, 69, 41), (70, 42, 40, 69), (45, 71, 70, 43), (71, 44, 42, 70), (47, 72, 71, 45), (72, 46, 44, 71), (49, 73, 72, 47), (73, 48, 46, 72), (51, 74, 73, 49), (74, 50, 48, 73), (53, 75, 74, 51), (75, 52, 50, 74), (55, 76, 75, 53), (76, 54, 52, 75), (57, 77, 76, 55), (77, 56, 54, 76), (59, 78, 77, 57), (78, 58, 56, 77), (61, 79, 78, 59), (79, 60, 58, 78), (65, 81, 79, 61), (81, 64, 60, 79), (63, 80, 81, 65), (80, 62, 64, 81), (82, 86, 87, 83), (84, 88, 89, 85), (87, 94, 90, 83), (94, 95, 91, 90), (95, 88, 84, 91), (82, 92, 96, 86), (92, 93, 97, 96), (93, 85, 89, 97), (87, 86, 98, 99), (89, 88, 100, 101), (94, 87, 99, 102), (95, 94, 102, 103), (88, 95, 103, 100), (86, 96, 104, 98), (96, 97, 105, 104), (97, 89, 101, 105), (99, 98, 107, 106), (101, 100, 108, 109), (102, 99, 106, 110), (103, 102, 110, 111), (100, 103, 111, 108), (98, 104, 112, 107), (104, 105, 113, 112), (105, 101, 109, 113)])
me_gearlever_mesh.polygons.foreach_set('use_smooth', [True] * 120)
_uv = me_gearlever_mesh.uv_layers.new(name='UVMap')
_uv.uv.foreach_set('vector', [0.3311, 0.02019, 0.1408, 0.02019, 0.1002, 0.02019, 0.3311, 0.1314, 0.1002, 0.1314, 0.1408, 0.1314, 0.3311, 0.02019, 0.1002, 0.02019, 0.08613, 0.02019, 0.3311, 0.1314, 0.08613, 0.1314, 0.1002, 0.1314, 0.3311, 0.02019, 0.08613, 0.02019, 0.1132, 0.02019, 0.3311, 0.1314, 0.1132, 0.1314, 0.08613, 0.1314, 0.3311, 0.02019, 0.1132, 0.02019, 0.1952, 0.02019, 0.3311, 0.1314, 0.1952, 0.1314, 0.1132, 0.1314, 0.3311, 0.02019, 0.1952, 0.02019, 0.3257, 0.02019, 0.3311, 0.1314, 0.3257, 0.1314, 0.1952, 0.1314, 0.3311, 0.02019, 0.3257, 0.02019, 0.4584, 0.02019, 0.3311, 0.1314, 0.4584, 0.1314, 0.3257, 0.1314, 0.3311, 0.02019, 0.4584, 0.02019, 0.5449, 0.02019, 0.3311, 0.1314, 0.5449, 0.1314, 0.4584, 0.1314, 0.3311, 0.02019, 0.5449, 0.02019, 0.5757, 0.02019, 0.3311, 0.1314, 0.5757, 0.1314, 0.5449, 0.1314, 0.3311, 0.02019, 0.5757, 0.02019, 0.5643, 0.02019, 0.3311, 0.1314, 0.5643, 0.1314, 0.5757, 0.1314, 0.3311, 0.02019, 0.5643, 0.02019, 0.5253, 0.02019, 0.3311, 0.1314, 0.5253, 0.1314, 0.5643, 0.1314, 0.3311, 0.02019, 0.5253, 0.02019, 0.4694, 0.02019, 0.3311, 0.1314, 0.4694, 0.1314, 0.5253, 0.1314, 0.3311, 0.02019, 0.4694, 0.02019, 0.4039, 0.02019, 0.3311, 0.1314, 0.4039, 0.1314, 0.4694, 0.1314, 0.3311, 0.02019, 0.4039, 0.02019, 0.3338, 0.02019, 0.3311, 0.1314, 0.3338, 0.1314, 0.4039, 0.1314, 0.3311, 0.02019, 0.3338, 0.02019, 0.2637, 0.02019, 0.3311, 0.1314, 0.2637, 0.1314, 0.3338, 0.1314, 0.3311, 0.02019, 0.2637, 0.02019, 0.1976, 0.02019, 0.3311, 0.1314, 0.1976, 0.1314, 0.2637, 0.1314, 0.3311, 0.02019, 0.1976, 0.02019, 0.1408, 0.02019, 0.3311, 0.1314, 0.1408, 0.1314, 0.1976, 0.1314, 0.1002, 0.1314, 0.06807, 0.1081, 0.117, 0.1081, 0.1408, 0.1314, 0.06807, 0.04349, 0.1002, 0.02019, 0.1408, 0.02019, 0.117, 0.04349, 0.08613, 0.1314, 0.04677, 0.1081, 0.06807, 0.1081, 0.1002, 0.1314, 0.04677, 0.04349, 0.08613, 0.02019, 0.1002, 0.02019, 0.06807, 0.04349, 0.1132, 0.1314, 0.07138, 0.1081, 0.04677, 0.1081, 0.08613, 0.1314, 0.07138, 0.04349, 0.1132, 0.02019, 0.08613, 0.02019, 0.04677, 0.04349, 0.1952, 0.1314, 0.1643, 0.1081, 0.07138, 0.1081, 0.1132, 0.1314, 0.1643, 0.04349, 0.1952, 0.02019, 0.1132, 0.02019, 0.07138, 0.04349, 0.3257, 0.1314, 0.3243, 0.1081, 0.1643, 0.1081, 0.1952, 0.1314, 0.3243, 0.04349, 0.3257, 0.02019, 0.1952, 0.02019, 0.1643, 0.04349, 0.4584, 0.1314, 0.4877, 0.1081, 0.3243, 0.1081, 0.3257, 0.1314, 0.4877, 0.04349, 0.4584, 0.02019, 0.3257, 0.02019, 0.3243, 0.04349, 0.5449, 0.1314, 0.5864, 0.1081, 0.4877, 0.1081, 0.4584, 0.1314, 0.5864, 0.04349, 0.5449, 0.02019, 0.4584, 0.02019, 0.4877, 0.04349, 0.5757, 0.1314, 0.6155, 0.1081, 0.5864, 0.1081, 0.5449, 0.1314, 0.6155, 0.04349, 0.5757, 0.02019, 0.5449, 0.02019, 0.5864, 0.04349, 0.5643, 0.1314, 0.597, 0.1081, 0.6155, 0.1081, 0.5757, 0.1314, 0.597, 0.04349, 0.5643, 0.02019, 0.5757, 0.02019, 0.6155, 0.04349, 0.5253, 0.1314, 0.5497, 0.1081, 0.597, 0.1081, 0.5643, 0.1314, 0.5497, 0.04349, 0.5253, 0.02019, 0.5643, 0.02019, 0.597, 0.04349, 0.4694, 0.1314, 0.4855, 0.1081, 0.5497, 0.1081, 0.5253, 0.1314, 0.4855, 0.04349, 0.4694, 0.02019, 0.5253, 0.02019, 0.5497, 0.04349, 0.4039, 0.1314, 0.412, 0.1081, 0.4855, 0.1081, 0.4694, 0.1314, 0.412, 0.04349, 0.4039, 0.02019, 0.4694, 0.02019, 0.4855, 0.04349, 0.3338, 0.1314, 0.3341, 0.1081, 0.412, 0.1081, 0.4039, 0.1314, 0.3341, 0.04349, 0.3338, 0.02019, 0.4039, 0.02019, 0.412, 0.04349, 0.2637, 0.1314, 0.2562, 0.1081, 0.3341, 0.1081, 0.3338, 0.1314, 0.2562, 0.04349, 0.2637, 0.02019, 0.3338, 0.02019, 0.3341, 0.04349, 0.1976, 0.1314, 0.1821, 0.1081, 0.2562, 0.1081, 0.2637, 0.1314, 0.1821, 0.04349, 0.1976, 0.02019, 0.2637, 0.02019, 0.2562, 0.04349, 0.1408, 0.1314, 0.117, 0.1081, 0.1821, 0.1081, 0.1976, 0.1314, 0.117, 0.04349, 0.1408, 0.02019, 0.1976, 0.02019, 0.1821, 0.04349, 0.06807, 0.1081, 0.05705, 0.07578, 0.109, 0.07578, 0.117, 0.1081, 0.05705, 0.07578, 0.06807, 0.04349, 0.117, 0.04349, 0.109, 0.07578, 0.04677, 0.1081, 0.03295, 0.07578, 0.05705, 0.07578, 0.06807, 0.1081, 0.03295, 0.07578, 0.04677, 0.04349, 0.06807, 0.04349, 0.05705, 0.07578, 0.07138, 0.1081, 0.05617, 0.07578, 0.03295, 0.07578, 0.04677, 0.1081, 0.05617, 0.07578, 0.07138, 0.04349, 0.04677, 0.04349, 0.03295, 0.07578, 0.1643, 0.1081, 0.1525, 0.07578, 0.05617, 0.07578, 0.07138, 0.1081, 0.1525, 0.07578, 0.1643, 0.04349, 0.07138, 0.04349, 0.05617, 0.07578, 0.3243, 0.1081, 0.3238, 0.07578, 0.1525, 0.07578, 0.1643, 0.1081, 0.3238, 0.07578, 0.3243, 0.04349, 0.1643, 0.04349, 0.1525, 0.07578, 0.4877, 0.1081, 0.4989, 0.07578, 0.3238, 0.07578, 0.3243, 0.1081, 0.4989, 0.07578, 0.4877, 0.04349, 0.3243, 0.04349, 0.3238, 0.07578, 0.5864, 0.1081, 0.6016, 0.07578, 0.4989, 0.07578, 0.4877, 0.1081, 0.6016, 0.07578, 0.5864, 0.04349, 0.4877, 0.04349, 0.4989, 0.07578, 0.6155, 0.1081, 0.6295, 0.07578, 0.6016, 0.07578, 0.5864, 0.1081, 0.6295, 0.07578, 0.6155, 0.04349, 0.5864, 0.04349, 0.6016, 0.07578, 0.597, 0.1081, 0.6082, 0.07578, 0.6295, 0.07578, 0.6155, 0.1081, 0.6082, 0.07578, 0.597, 0.04349, 0.6155, 0.04349, 0.6295, 0.07578, 0.5497, 0.1081, 0.558, 0.07578, 0.6082, 0.07578, 0.597, 0.1081, 0.558, 0.07578, 0.5497, 0.04349, 0.597, 0.04349, 0.6082, 0.07578, 0.4855, 0.1081, 0.491, 0.07578, 0.558, 0.07578, 0.5497, 0.1081, 0.491, 0.07578, 0.4855, 0.04349, 0.5497, 0.04349, 0.558, 0.07578, 0.412, 0.1081, 0.4147, 0.07578, 0.491, 0.07578, 0.4855, 0.1081, 0.4147, 0.07578, 0.412, 0.04349, 0.4855, 0.04349, 0.491, 0.07578, 0.3341, 0.1081, 0.3342, 0.07578, 0.4147, 0.07578, 0.412, 0.1081, 0.3342, 0.07578, 0.3341, 0.04349, 0.412, 0.04349, 0.4147, 0.07578, 0.2562, 0.1081, 0.2537, 0.07578, 0.3342, 0.07578, 0.3341, 0.1081, 0.2537, 0.07578, 0.2562, 0.04349, 0.3341, 0.04349, 0.3342, 0.07578, 0.1821, 0.1081, 0.1769, 0.07578, 0.2537, 0.07578, 0.2562, 0.1081, 0.1769, 0.07578, 0.1821, 0.04349, 0.2562, 0.04349, 0.2537, 0.07578, 0.117, 0.1081, 0.109, 0.07578, 0.1769, 0.07578, 0.1821, 0.1081, 0.109, 0.07578, 0.117, 0.04349, 0.1821, 0.04349, 0.1769, 0.07578, 0.5271, 0.3956, 0.5112, 0.434, 0.4812, 0.433, 0.4676, 0.3945, 0.466, 0.4843, 0.481, 0.4463, 0.511, 0.4464, 0.5255, 0.4853, 0.4812, 0.433, 0.4722, 0.4361, 0.4536, 0.3874, 0.4676, 0.3945, 0.4722, 0.4361, 0.4721, 0.4429, 0.4518, 0.4909, 0.4536, 0.3874, 0.4721, 0.4429, 0.481, 0.4463, 0.466, 0.4843, 0.4518, 0.4909, 0.5271, 0.3956, 0.5413, 0.3889, 0.519, 0.4373, 0.5112, 0.434, 0.5413, 0.3889, 0.5395, 0.4925, 0.5188, 0.4433, 0.519, 0.4373, 0.5395, 0.4925, 0.5255, 0.4853, 0.511, 0.4464, 0.5188, 0.4433, 0.4812, 0.433, 0.5112, 0.434, 0.5005, 0.4371, 0.4861, 0.4366, 0.511, 0.4464, 0.481, 0.4463, 0.4859, 0.4428, 0.5004, 0.4429, 0.4722, 0.4361, 0.4812, 0.433, 0.4861, 0.4366, 0.4814, 0.4381, 0.4721, 0.4429, 0.4722, 0.4361, 0.4814, 0.4381, 0.4813, 0.4412, 0.481, 0.4463, 0.4721, 0.4429, 0.4813, 0.4412, 0.4859, 0.4428, 0.5112, 0.434, 0.519, 0.4373, 0.5046, 0.4387, 0.5005, 0.4371, 0.519, 0.4373, 0.5188, 0.4433, 0.5046, 0.4414, 0.5046, 0.4387, 0.5188, 0.4433, 0.511, 0.4464, 0.5004, 0.4429, 0.5046, 0.4414, 0.4861, 0.4366, 0.5005, 0.4371, 0.4928, 0.438, 0.4838, 0.4376, 0.5004, 0.4429, 0.4859, 0.4428, 0.4837, 0.4418, 0.4927, 0.4417, 0.4814, 0.4381, 0.4861, 0.4366, 0.4838, 0.4376, 0.4807, 0.4386, 0.4813, 0.4412, 0.4814, 0.4381, 0.4807, 0.4386, 0.4806, 0.4407, 0.4859, 0.4428, 0.4813, 0.4412, 0.4806, 0.4407, 0.4837, 0.4418, 0.5005, 0.4371, 0.5046, 0.4387, 0.4952, 0.439, 0.4928, 0.438, 0.5046, 0.4387, 0.5046, 0.4414, 0.4952, 0.4408, 0.4952, 0.439, 0.5046, 0.4414, 0.5004, 0.4429, 0.4927, 0.4417, 0.4952, 0.4408])
me_gearlever_mesh.materials.append(mat_metal)
me_gearlever_mesh.use_remesh_preserve_volume = False
me_gearlever_mesh.use_remesh_preserve_attributes = False
me_gearlever_mesh.use_mirror_vertex_groups = False
me_gearlever_mesh.update()
me_gearctrl_mesh = bpy.data.meshes.new('GearCtrl.mesh')
me_gearctrl_mesh.from_pydata([(0.0015, -0.02609, 0.02712), (0.0015, -0.028, 0.0275), (0.0015, -0.02991, 0.02712), (0.0015, -0.03154, 0.02603), (0.0015, -0.03262, 0.02441), (0.0015, -0.033, 0.0225), (0.0015, -0.023, 0.0225), (0.0015, -0.02338, 0.02441), (0.0015, -0.02446, 0.02603), (0.0015, -0.023, -0.0225), (0.0015, -0.02338, -0.02441), (0.0015, -0.02446, -0.02604), (0.0015, -0.02609, -0.02712), (0.0015, -0.028, -0.0275), (0.0015, -0.02991, -0.02712), (0.0015, -0.03154, -0.02604), (0.0015, -0.03262, -0.02441), (0.0015, -0.033, -0.0225), (0.0005, -0.02609, 0.02712), (0.0005, -0.028, 0.0275), (0.0005, -0.02991, 0.02712), (0.0005, -0.03154, 0.02603), (0.0005, -0.03262, 0.02441), (0.0005, -0.033, 0.0225), (0.0005, -0.023, 0.0225), (0.0005, -0.02338, 0.02441), (0.0005, -0.02446, 0.02603), (0.0005, -0.023, -0.0225), (0.0005, -0.02338, -0.02441), (0.0005, -0.02446, -0.02603), (0.0005, -0.02609, -0.02712), (0.0005, -0.028, -0.0275), (0.0005, -0.02991, -0.02712), (0.0005, -0.03154, -0.02603), (0.0005, -0.03262, -0.02441), (0.0005, -0.033, -0.0225), (0.0015, -0.022, 0.0285), (0.0015, -0.022, -0.0285), (0.0015, -0.034, 0.0285), (0.0015, -0.034, -0.0285), (0.0015, -0.028, 0.0285), (0.0015, -0.028, -0.0285), (0.004, 0.022, 0.0285), (0.004, 0.022, -0.0285), (0.004, -0.022, -0.0285), (0.004, -0.022, 0.0285), (0.0, 0.022, -0.0285), (0.0, -0.022, -0.0285), (0.0, 0.022, 0.0285), (0.0, -0.034, -0.0285), (0.002, 0.051, 0.025), (0.002, 0.051, 0.002), (0.002, 0.024, 0.002), (0.002, 0.024, 0.025), (0.002, 0.027, -0.001), (0.002, 0.027, -0.015), (0.002, 0.048, -0.015), (0.002, 0.048, -0.001), (0.004, 0.002, -0.0285), (0.001, 0.017, -0.0088), (0.004, 0.017, -0.0088), (0.001, 0.0168, -0.01035), (0.004, 0.0168, -0.01035), (0.001, 0.0162, -0.0118), (0.004, 0.0162, -0.0118), (0.001, 0.01524, -0.01304), (0.004, 0.01524, -0.01304), (0.001, 0.014, -0.014), (0.004, 0.014, -0.014), (0.001, 0.01255, -0.0146), (0.004, 0.01255, -0.0146), (0.001, 0.011, -0.0148), (0.004, 0.011, -0.0148), (0.001, 0.009447, -0.0146), (0.004, 0.009447, -0.0146), (0.001, 0.008, -0.014), (0.004, 0.008, -0.014), (0.001, 0.006757, -0.01304), (0.004, 0.006757, -0.01304), (0.001, 0.005804, -0.0118), (0.004, 0.005804, -0.0118), (0.001, 0.005204, -0.01035), (0.004, 0.005204, -0.01035), (0.001, 0.005, -0.0088), (0.004, 0.005, -0.0088), (0.001, 0.005204, -0.007247), (0.004, 0.005204, -0.007247), (0.001, 0.005804, -0.0058), (0.004, 0.005804, -0.0058), (0.001, 0.006757, -0.004557), (0.004, 0.006757, -0.004557), (0.001, 0.008, -0.003604), (0.004, 0.008, -0.003604), (0.001, 0.009447, -0.003004), (0.004, 0.009447, -0.003004), (0.001, 0.011, -0.0028), (0.004, 0.011, -0.0028), (0.001, 0.01255, -0.003004), (0.004, 0.01255, -0.003004), (0.001, 0.014, -0.003604), (0.004, 0.014, -0.003604), (0.001, 0.01524, -0.004557), (0.004, 0.01524, -0.004557), (0.001, 0.0162, -0.0058), (0.004, 0.0162, -0.0058), (0.001, 0.0168, -0.007247), (0.004, 0.0168, -0.007247), (0.003, -0.0014, -0.0088), (0.004, -0.0014, -0.0088), (0.003, -0.001604, -0.01035), (0.004, -0.001604, -0.01035), (0.003, -0.002204, -0.0118), (0.004, -0.002204, -0.0118), (0.003, -0.003157, -0.01304), (0.004, -0.003157, -0.01304), (0.003, -0.0044, -0.014), (0.004, -0.0044, -0.014), (0.003, -0.005847, -0.0146), (0.004, -0.005847, -0.0146), (0.003, -0.0074, -0.0148), (0.004, -0.0074, -0.0148), (0.003, -0.008953, -0.0146), (0.004, -0.008953, -0.0146), (0.003, -0.0104, -0.014), (0.004, -0.0104, -0.014), (0.003, -0.01164, -0.01304), (0.004, -0.01164, -0.01304), (0.003, -0.0126, -0.0118), (0.004, -0.0126, -0.0118), (0.003, -0.0132, -0.01035), (0.004, -0.0132, -0.01035), (0.003, -0.0134, -0.0088), (0.004, -0.0134, -0.0088), (0.003, -0.0132, -0.007247), (0.004, -0.0132, -0.007247), (0.003, -0.0126, -0.0058), (0.004, -0.0126, -0.0058), (0.003, -0.01164, -0.004557), (0.004, -0.01164, -0.004557), (0.003, -0.0104, -0.003604), (0.004, -0.0104, -0.003604), (0.003, -0.008953, -0.003004), (0.004, -0.008953, -0.003004), (0.003, -0.0074, -0.0028), (0.004, -0.0074, -0.0028), (0.003, -0.005847, -0.003004), (0.004, -0.005847, -0.003004), (0.003, -0.0044, -0.003604), (0.004, -0.0044, -0.003604), (0.003, -0.003157, -0.004557), (0.004, -0.003157, -0.004557), (0.003, -0.002204, -0.0058), (0.004, -0.002204, -0.0058), (0.003, -0.001604, -0.007247), (0.004, -0.001604, -0.007247), (0.004, 0.002, 0.0285), (0.0, -0.034, 0.0285), (0.0, -0.022, 0.0285), (0.0005, 0.048, -0.015), (0.0005, 0.048, -0.001), (0.0005, 0.027, -0.015), (0.0005, 0.027, -0.001), (0.0, 0.049, 0.0), (0.0005, 0.049, 0.0), (0.0005, 0.026, 0.0), (0.0, 0.049, -0.016), (0.0005, 0.049, -0.016), (0.0, 0.026, 0.0), (0.0, 0.026, -0.016), (0.0005, 0.026, -0.016), (0.0005, 0.024, 0.025), (0.0005, 0.051, 0.002), (0.0005, 0.051, 0.025), (0.0005, 0.024, 0.002), (0.0, 0.052, 0.001), (0.0005, 0.052, 0.001), (0.0, 0.052, 0.026), (0.0005, 0.023, 0.026), (0.0005, 0.052, 0.026), (0.0, 0.023, 0.026), (0.0005, 0.023, 0.001), (0.0, 0.023, 0.001)], [], [(24, 27, 9, 6), (35, 23, 5, 17), (8, 0, 18, 26), (0, 1, 19, 18), (20, 19, 1, 2), (21, 20, 2, 3), (22, 21, 3, 4), (23, 22, 4, 5), (25, 24, 6, 7), (26, 25, 7, 8), (27, 28, 10, 9), (28, 29, 11, 10), (29, 30, 12, 11), (30, 31, 13, 12), (31, 32, 14, 13), (32, 33, 15, 14), (33, 34, 16, 15), (34, 35, 17, 16), (6, 9, 37, 36), (17, 5, 38, 39), (0, 8, 36), (1, 0, 36, 40), (2, 1, 40, 38), (3, 2, 38), (4, 3, 38), (5, 4, 38), (7, 6, 36), (8, 7, 36), (9, 10, 37), (10, 11, 37), (11, 12, 37), (12, 13, 41, 37), (13, 14, 39, 41), (14, 15, 39), (15, 16, 39), (16, 17, 39), (43, 42, 60), (43, 58, 44, 47, 46), (42, 43, 46, 48), (45, 155, 42, 48, 157), (44, 45, 157, 47), (50, 53, 52, 51), (172, 50, 51, 171), (171, 51, 52, 173), (173, 52, 53, 170), (170, 53, 50, 172), (161, 54, 57, 159), (160, 55, 54, 161), (158, 56, 55, 160), (159, 57, 56, 158), (57, 54, 55, 56), (59, 61, 62, 60), (61, 63, 64, 62), (63, 65, 66, 64), (65, 67, 68, 66), (67, 69, 70, 68), (69, 71, 72, 70), (71, 73, 74, 72), (73, 75, 76, 74), (75, 77, 78, 76), (77, 79, 80, 78), (79, 81, 82, 80), (81, 83, 84, 82), (83, 85, 86, 84), (85, 87, 88, 86), (87, 89, 90, 88), (89, 91, 92, 90), (91, 93, 94, 92), (93, 95, 96, 94), (95, 97, 98, 96), (97, 99, 100, 98), (99, 101, 102, 100), (101, 103, 104, 102), (103, 105, 106, 104), (105, 59, 60, 106), (59, 105, 103, 101, 99, 97, 95, 93, 91, 89, 87, 85, 83, 81, 79, 77, 75, 73, 71, 69, 67, 65, 63, 61), (107, 109, 110, 108), (109, 111, 112, 110), (111, 113, 114, 112), (113, 115, 116, 114), (115, 117, 118, 116), (117, 119, 120, 118), (119, 121, 122, 120), (121, 123, 124, 122), (123, 125, 126, 124), (125, 127, 128, 126), (127, 129, 130, 128), (129, 131, 132, 130), (131, 133, 134, 132), (133, 135, 136, 134), (135, 137, 138, 136), (137, 139, 140, 138), (139, 141, 142, 140), (141, 143, 144, 142), (143, 145, 146, 144), (145, 147, 148, 146), (147, 149, 150, 148), (149, 151, 152, 150), (151, 153, 154, 152), (153, 107, 108, 154), (107, 153, 151, 149, 147, 145, 143, 141, 139, 137, 135, 133, 131, 129, 127, 125, 123, 121, 119, 117, 115, 113, 111, 109), (106, 60, 42), (104, 106, 42), (102, 104, 42), (100, 102, 42), (98, 100, 42), (98, 42, 96), (42, 155, 96), (155, 94, 96), (94, 155, 92), (92, 155, 90), (108, 84, 86, 154), (154, 86, 88, 152), (152, 88, 90, 150), (62, 43, 60), (64, 43, 62), (66, 43, 64), (68, 43, 66), (43, 68, 70), (43, 70, 72), (43, 72, 58), (74, 58, 72), (76, 58, 74), (58, 76, 78), (155, 150, 90), (82, 84, 108, 110), (80, 82, 110, 112), (78, 80, 112, 114), (58, 78, 114), (116, 58, 114), (58, 116, 118), (58, 118, 120), (155, 148, 150), (155, 146, 148), (146, 155, 144), (155, 45, 144), (58, 120, 44), (122, 44, 120), (124, 44, 122), (44, 124, 126), (44, 126, 128), (44, 128, 130), (44, 130, 132), (45, 142, 144), (142, 45, 140), (140, 45, 138), (138, 45, 136), (136, 45, 134), (134, 45, 132), (44, 132, 45), (39, 38, 156, 49), (40, 36, 157, 156, 38), (37, 41, 39, 49, 47), (162, 163, 166, 165), (159, 158, 166, 163), (167, 164, 163, 162), (161, 159, 163, 164), (165, 166, 169, 168), (158, 160, 169, 166), (168, 169, 164, 167), (160, 161, 164, 169), (170, 172, 178, 177), (176, 178, 175, 174), (172, 171, 175, 178), (179, 177, 178, 176), (181, 180, 177, 179), (173, 170, 177, 180), (174, 175, 180, 181), (171, 173, 180, 175)])
me_gearctrl_mesh.polygons.foreach_set('use_smooth', [True] * 169)
_uv = me_gearctrl_mesh.uv_layers.new(name='UVMap')
_uv.uv.foreach_set('vector', [0.08264, 0.699, 0.08264, 0.4554, 0.08264, 0.4554, 0.08264, 0.699, 0.02506, 0.4554, 0.02506, 0.699, 0.02506, 0.699, 0.02506, 0.4554, 0.0742, 0.7184, 0.06487, 0.7243, 0.06487, 0.7243, 0.0742, 0.7184, 0.06487, 0.7243, 0.05385, 0.7264, 0.05385, 0.7264, 0.06487, 0.7243, 0.04283, 0.7243, 0.05385, 0.7264, 0.05385, 0.7264, 0.04283, 0.7243, 0.03349, 0.7184, 0.04283, 0.7243, 0.04283, 0.7243, 0.03349, 0.7184, 0.02725, 0.7095, 0.03349, 0.7184, 0.03349, 0.7184, 0.02725, 0.7095, 0.02506, 0.699, 0.02725, 0.7095, 0.02725, 0.7095, 0.02506, 0.699, 0.08044, 0.7095, 0.08264, 0.699, 0.08264, 0.699, 0.08044, 0.7095, 0.0742, 0.7184, 0.08044, 0.7095, 0.08044, 0.7095, 0.0742, 0.7184, 0.08264, 0.4554, 0.08044, 0.4449, 0.08044, 0.4449, 0.08264, 0.4554, 0.08044, 0.4449, 0.0742, 0.436, 0.0742, 0.436, 0.08044, 0.4449, 0.0742, 0.436, 0.06487, 0.4301, 0.06487, 0.4301, 0.0742, 0.436, 0.06487, 0.4301, 0.05385, 0.428, 0.05385, 0.428, 0.06487, 0.4301, 0.05385, 0.428, 0.04283, 0.4301, 0.04283, 0.4301, 0.05385, 0.428, 0.04283, 0.4301, 0.03349, 0.436, 0.03349, 0.436, 0.04283, 0.4301, 0.03349, 0.436, 0.02725, 0.4449, 0.02725, 0.4449, 0.03349, 0.436, 0.02725, 0.4449, 0.02506, 0.4554, 0.02506, 0.4554, 0.02725, 0.4449, 0.08264, 0.699, 0.08264, 0.4554, 0.08798, 0.424, 0.08798, 0.7335, 0.02506, 0.4554, 0.02506, 0.699, 0.01972, 0.7335, 0.01972, 0.424, 0.06487, 0.7243, 0.0742, 0.7184, 0.08798, 0.7335, 0.05385, 0.7264, 0.06487, 0.7243, 0.08798, 0.7335, 0.05385, 0.7335, 0.04283, 0.7243, 0.05385, 0.7264, 0.05385, 0.7335, 0.01972, 0.7335, 0.03349, 0.7184, 0.04283, 0.7243, 0.01972, 0.7335, 0.02725, 0.7095, 0.03349, 0.7184, 0.01972, 0.7335, 0.02506, 0.699, 0.02725, 0.7095, 0.01972, 0.7335, 0.08044, 0.7095, 0.08264, 0.699, 0.08798, 0.7335, 0.0742, 0.7184, 0.08044, 0.7095, 0.08798, 0.7335, 0.08264, 0.4554, 0.08044, 0.4449, 0.08798, 0.424, 0.08044, 0.4449, 0.0742, 0.436, 0.08798, 0.424, 0.0742, 0.436, 0.06487, 0.4301, 0.08798, 0.424, 0.06487, 0.4301, 0.05385, 0.428, 0.05385, 0.424, 0.08798, 0.424, 0.05385, 0.428, 0.04283, 0.4301, 0.01972, 0.424, 0.05385, 0.424, 0.04283, 0.4301, 0.03349, 0.436, 0.01972, 0.424, 0.03349, 0.436, 0.02725, 0.4449, 0.01972, 0.424, 0.02725, 0.4449, 0.02506, 0.4554, 0.01972, 0.424, 0.6543, 0.1517, 0.6543, 0.9968, 0.5802, 0.4438, 0.6504, 0.1543, 0.3281, 0.1543, 0.005859, 0.1543, 0.001953, 0.1504, 0.6543, 0.1504, 0.6504, 0.9941, 0.6504, 0.1543, 0.6543, 0.1504, 0.6543, 0.998, 0.005859, 0.9941, 0.3281, 0.9941, 0.6504, 0.9941, 0.6543, 0.998, 0.001953, 0.998, 0.005859, 0.1543, 0.005859, 0.9941, 0.001953, 0.998, 0.001953, 0.1504, 0.998, 0.998, 0.6621, 0.998, 0.6621, 0.709, 0.998, 0.709, 0.9961, 0.9961, 0.9941, 0.9941, 0.9941, 0.8535, 0.9961, 0.8516, 0.9961, 0.8516, 0.9941, 0.8535, 0.666, 0.8535, 0.6641, 0.8516, 0.6641, 0.8516, 0.666, 0.8535, 0.666, 0.9941, 0.6641, 0.9961, 0.6641, 0.9961, 0.666, 0.9941, 0.9941, 0.9941, 0.9961, 0.9961, 0.6914, 0.6758, 0.6934, 0.6738, 0.9668, 0.6738, 0.9688, 0.6758, 0.6914, 0.4922, 0.6934, 0.4941, 0.6934, 0.6738, 0.6914, 0.6758, 0.9688, 0.4922, 0.9668, 0.4941, 0.6934, 0.4941, 0.6914, 0.4922, 0.9688, 0.6758, 0.9668, 0.6738, 0.9668, 0.4941, 0.9688, 0.4922, 0.9668, 0.6738, 0.6934, 0.6738, 0.6934, 0.4941, 0.9668, 0.4941, 0.5802, 0.4438, 0.5771, 0.4208, 0.5771, 0.4208, 0.5802, 0.4438, 0.5771, 0.4208, 0.5682, 0.3993, 0.5682, 0.3993, 0.5771, 0.4208, 0.5682, 0.3993, 0.5541, 0.3809, 0.5541, 0.3809, 0.5682, 0.3993, 0.5541, 0.3809, 0.5357, 0.3667, 0.5357, 0.3667, 0.5541, 0.3809, 0.5357, 0.3667, 0.5142, 0.3579, 0.5142, 0.3579, 0.5357, 0.3667, 0.5142, 0.3579, 0.4912, 0.3548, 0.4912, 0.3548, 0.5142, 0.3579, 0.4912, 0.3548, 0.4682, 0.3579, 0.4682, 0.3579, 0.4912, 0.3548, 0.4682, 0.3579, 0.4467, 0.3667, 0.4467, 0.3667, 0.4682, 0.3579, 0.4467, 0.3667, 0.4283, 0.3809, 0.4283, 0.3809, 0.4467, 0.3667, 0.4283, 0.3809, 0.4142, 0.3993, 0.4142, 0.3993, 0.4283, 0.3809, 0.4142, 0.3993, 0.4053, 0.4208, 0.4053, 0.4208, 0.4142, 0.3993, 0.4053, 0.4208, 0.4022, 0.4438, 0.4022, 0.4438, 0.4053, 0.4208, 0.4022, 0.4438, 0.4053, 0.4668, 0.4053, 0.4668, 0.4022, 0.4438, 0.4053, 0.4668, 0.4142, 0.4883, 0.4142, 0.4883, 0.4053, 0.4668, 0.4142, 0.4883, 0.4283, 0.5067, 0.4283, 0.5067, 0.4142, 0.4883, 0.4283, 0.5067, 0.4467, 0.5208, 0.4467, 0.5208, 0.4283, 0.5067, 0.4467, 0.5208, 0.4682, 0.5297, 0.4682, 0.5297, 0.4467, 0.5208, 0.4682, 0.5297, 0.4912, 0.5327, 0.4912, 0.5327, 0.4682, 0.5297, 0.4912, 0.5327, 0.5142, 0.5297, 0.5142, 0.5297, 0.4912, 0.5327, 0.5142, 0.5297, 0.5357, 0.5208, 0.5357, 0.5208, 0.5142, 0.5297, 0.5357, 0.5208, 0.5541, 0.5067, 0.5541, 0.5067, 0.5357, 0.5208, 0.5541, 0.5067, 0.5682, 0.4883, 0.5682, 0.4883, 0.5541, 0.5067, 0.5682, 0.4883, 0.5771, 0.4668, 0.5771, 0.4668, 0.5682, 0.4883, 0.5771, 0.4668, 0.5802, 0.4438, 0.5802, 0.4438, 0.5771, 0.4668, 0.5802, 0.4438, 0.5771, 0.4668, 0.5682, 0.4883, 0.5541, 0.5067, 0.5357, 0.5208, 0.5142, 0.5297, 0.4912, 0.5327, 0.4682, 0.5297, 0.4467, 0.5208, 0.4283, 0.5067, 0.4142, 0.4883, 0.4053, 0.4668, 0.4022, 0.4438, 0.4053, 0.4208, 0.4142, 0.3993, 0.4283, 0.3809, 0.4467, 0.3667, 0.4682, 0.3579, 0.4912, 0.3548, 0.5142, 0.3579, 0.5357, 0.3667, 0.5541, 0.3809, 0.5682, 0.3993, 0.5771, 0.4208, 0.3074, 0.4438, 0.3043, 0.4208, 0.3043, 0.4208, 0.3074, 0.4438, 0.3043, 0.4208, 0.2954, 0.3993, 0.2954, 0.3993, 0.3043, 0.4208, 0.2954, 0.3993, 0.2813, 0.3809, 0.2813, 0.3809, 0.2954, 0.3993, 0.2813, 0.3809, 0.2629, 0.3667, 0.2629, 0.3667, 0.2813, 0.3809, 0.2629, 0.3667, 0.2414, 0.3579, 0.2414, 0.3579, 0.2629, 0.3667, 0.2414, 0.3579, 0.2184, 0.3548, 0.2184, 0.3548, 0.2414, 0.3579, 0.2184, 0.3548, 0.1954, 0.3579, 0.1954, 0.3579, 0.2184, 0.3548, 0.1954, 0.3579, 0.1739, 0.3667, 0.1739, 0.3667, 0.1954, 0.3579, 0.1739, 0.3667, 0.1555, 0.3809, 0.1555, 0.3809, 0.1739, 0.3667, 0.1555, 0.3809, 0.1414, 0.3993, 0.1414, 0.3993, 0.1555, 0.3809, 0.1414, 0.3993, 0.1325, 0.4208, 0.1325, 0.4208, 0.1414, 0.3993, 0.1325, 0.4208, 0.1294, 0.4438, 0.1294, 0.4438, 0.1325, 0.4208, 0.1294, 0.4438, 0.1325, 0.4668, 0.1325, 0.4668, 0.1294, 0.4438, 0.1325, 0.4668, 0.1414, 0.4883, 0.1414, 0.4883, 0.1325, 0.4668, 0.1414, 0.4883, 0.1555, 0.5067, 0.1555, 0.5067, 0.1414, 0.4883, 0.1555, 0.5067, 0.1739, 0.5208, 0.1739, 0.5208, 0.1555, 0.5067, 0.1739, 0.5208, 0.1954, 0.5297, 0.1954, 0.5297, 0.1739, 0.5208, 0.1954, 0.5297, 0.2184, 0.5327, 0.2184, 0.5327, 0.1954, 0.5297, 0.2184, 0.5327, 0.2414, 0.5297, 0.2414, 0.5297, 0.2184, 0.5327, 0.2414, 0.5297, 0.2629, 0.5208, 0.2629, 0.5208, 0.2414, 0.5297, 0.2629, 0.5208, 0.2813, 0.5067, 0.2813, 0.5067, 0.2629, 0.5208, 0.2813, 0.5067, 0.2954, 0.4883, 0.2954, 0.4883, 0.2813, 0.5067, 0.2954, 0.4883, 0.3043, 0.4668, 0.3043, 0.4668, 0.2954, 0.4883, 0.3043, 0.4668, 0.3074, 0.4438, 0.3074, 0.4438, 0.3043, 0.4668, 0.3074, 0.4438, 0.3043, 0.4668, 0.2954, 0.4883, 0.2813, 0.5067, 0.2629, 0.5208, 0.2414, 0.5297, 0.2184, 0.5327, 0.1954, 0.5297, 0.1739, 0.5208, 0.1555, 0.5067, 0.1414, 0.4883, 0.1325, 0.4668, 0.1294, 0.4438, 0.1325, 0.4208, 0.1414, 0.3993, 0.1555, 0.3809, 0.1739, 0.3667, 0.1954, 0.3579, 0.2184, 0.3548, 0.2414, 0.3579, 0.2629, 0.3667, 0.2813, 0.3809, 0.2954, 0.3993, 0.3043, 0.4208, 0.5771, 0.4668, 0.5802, 0.4438, 0.6543, 0.9968, 0.5682, 0.4883, 0.5771, 0.4668, 0.6543, 0.9968, 0.5541, 0.5067, 0.5682, 0.4883, 0.6543, 0.9968, 0.5357, 0.5208, 0.5541, 0.5067, 0.6543, 0.9968, 0.5142, 0.5297, 0.5357, 0.5208, 0.6543, 0.9968, 0.5142, 0.5297, 0.6543, 0.9968, 0.4912, 0.5327, 0.6543, 0.9968, 0.3578, 0.9968, 0.4912, 0.5327, 0.3578, 0.9968, 0.4682, 0.5297, 0.4912, 0.5327, 0.4682, 0.5297, 0.3578, 0.9968, 0.4467, 0.5208, 0.4467, 0.5208, 0.3578, 0.9968, 0.4283, 0.5067, 0.3074, 0.4438, 0.4022, 0.4438, 0.4053, 0.4668, 0.3043, 0.4668, 0.3043, 0.4668, 0.4053, 0.4668, 0.4142, 0.4883, 0.2954, 0.4883, 0.2954, 0.4883, 0.4142, 0.4883, 0.4283, 0.5067, 0.2813, 0.5067, 0.5771, 0.4208, 0.6543, 0.1517, 0.5802, 0.4438, 0.5682, 0.3993, 0.6543, 0.1517, 0.5771, 0.4208, 0.5541, 0.3809, 0.6543, 0.1517, 0.5682, 0.3993, 0.5357, 0.3667, 0.6543, 0.1517, 0.5541, 0.3809, 0.6543, 0.1517, 0.5357, 0.3667, 0.5142, 0.3579, 0.6543, 0.1517, 0.5142, 0.3579, 0.4912, 0.3548, 0.6543, 0.1517, 0.4912, 0.3548, 0.3578, 0.1517, 0.4682, 0.3579, 0.3578, 0.1517, 0.4912, 0.3548, 0.4467, 0.3667, 0.3578, 0.1517, 0.4682, 0.3579, 0.3578, 0.1517, 0.4467, 0.3667, 0.4283, 0.3809, 0.3578, 0.9968, 0.2813, 0.5067, 0.4283, 0.5067, 0.4053, 0.4208, 0.4022, 0.4438, 0.3074, 0.4438, 0.3043, 0.4208, 0.4142, 0.3993, 0.4053, 0.4208, 0.3043, 0.4208, 0.2954, 0.3993, 0.4283, 0.3809, 0.4142, 0.3993, 0.2954, 0.3993, 0.2813, 0.3809, 0.3578, 0.1517, 0.4283, 0.3809, 0.2813, 0.3809, 0.2629, 0.3667, 0.3578, 0.1517, 0.2813, 0.3809, 0.3578, 0.1517, 0.2629, 0.3667, 0.2414, 0.3579, 0.3578, 0.1517, 0.2414, 0.3579, 0.2184, 0.3548, 0.3578, 0.9968, 0.2629, 0.5208, 0.2813, 0.5067, 0.3578, 0.9968, 0.2414, 0.5297, 0.2629, 0.5208, 0.2414, 0.5297, 0.3578, 0.9968, 0.2184, 0.5327, 0.3578, 0.9968, 0.001941, 0.9968, 0.2184, 0.5327, 0.3578, 0.1517, 0.2184, 0.3548, 0.001941, 0.1517, 0.1954, 0.3579, 0.001941, 0.1517, 0.2184, 0.3548, 0.1739, 0.3667, 0.001941, 0.1517, 0.1954, 0.3579, 0.001941, 0.1517, 0.1739, 0.3667, 0.1555, 0.3809, 0.001941, 0.1517, 0.1555, 0.3809, 0.1414, 0.3993, 0.001941, 0.1517, 0.1414, 0.3993, 0.1325, 0.4208, 0.001941, 0.1517, 0.1325, 0.4208, 0.1294, 0.4438, 0.001941, 0.9968, 0.1954, 0.5297, 0.2184, 0.5327, 0.1954, 0.5297, 0.001941, 0.9968, 0.1739, 0.5208, 0.1739, 0.5208, 0.001941, 0.9968, 0.1555, 0.5067, 0.1555, 0.5067, 0.001941, 0.9968, 0.1414, 0.4883, 0.1414, 0.4883, 0.001941, 0.9968, 0.1325, 0.4668, 0.1325, 0.4668, 0.001941, 0.9968, 0.1294, 0.4438, 0.001941, 0.1517, 0.1294, 0.4438, 0.001941, 0.9968, 0.01972, 0.424, 0.01972, 0.7335, 0.01972, 0.7335, 0.01972, 0.424, 0.05385, 0.7335, 0.08798, 0.7335, 0.08798, 0.7335, 0.01972, 0.7335, 0.01972, 0.7335, 0.08798, 0.424, 0.05385, 0.424, 0.01972, 0.424, 0.05385, 0.424, 0.08798, 0.424, 0.9707, 0.6777, 0.9688, 0.6758, 0.9688, 0.4922, 0.9707, 0.4902, 0.9688, 0.6758, 0.9688, 0.4922, 0.9688, 0.4922, 0.9688, 0.6758, 0.6895, 0.6777, 0.6914, 0.6758, 0.9688, 0.6758, 0.9707, 0.6777, 0.6914, 0.6758, 0.9688, 0.6758, 0.9688, 0.6758, 0.6914, 0.6758, 0.9707, 0.4902, 0.9688, 0.4922, 0.6914, 0.4922, 0.6895, 0.4902, 0.9688, 0.4922, 0.6914, 0.4922, 0.6914, 0.4922, 0.9688, 0.4922, 0.6895, 0.4902, 0.6914, 0.4922, 0.6914, 0.6758, 0.6895, 0.6777, 0.6914, 0.4922, 0.6914, 0.6758, 0.6914, 0.6758, 0.6914, 0.4922, 0.6641, 0.9961, 0.9961, 0.9961, 0.9961, 0.9961, 0.6641, 0.9961, 0.998, 0.998, 0.9961, 0.9961, 0.9961, 0.8516, 0.998, 0.8496, 0.9961, 0.9961, 0.9961, 0.8516, 0.9961, 0.8516, 0.9961, 0.9961, 0.6621, 0.998, 0.6641, 0.9961, 0.9961, 0.9961, 0.998, 0.998, 0.6621, 0.8496, 0.6641, 0.8516, 0.6641, 0.9961, 0.6621, 0.998, 0.6641, 0.8516, 0.6641, 0.9961, 0.6641, 0.9961, 0.6641, 0.8516, 0.998, 0.8496, 0.9961, 0.8516, 0.6641, 0.8516, 0.6621, 0.8496, 0.9961, 0.8516, 0.6641, 0.8516, 0.6641, 0.8516, 0.9961, 0.8516])
me_gearctrl_mesh.materials.append(mat_metal)
me_gearctrl_mesh.use_remesh_preserve_volume = False
me_gearctrl_mesh.use_remesh_preserve_attributes = False
me_gearctrl_mesh.use_mirror_vertex_groups = False
me_gearctrl_mesh.update()
me_gear_unlocked_mesh = bpy.data.meshes.new('Gear.unlocked.mesh')
me_gear_unlocked_mesh.from_pydata([(0.0021, 0.027, -0.001), (0.0021, 0.027, -0.015), (0.0021, 0.048, -0.015), (0.0021, 0.048, -0.001)], [], [(3, 0, 1, 2)])
me_gear_unlocked_mesh.polygons.foreach_set('use_smooth', [True] * 1)
_uv = me_gear_unlocked_mesh.uv_layers.new(name='UVMap')
_uv.uv.foreach_set('vector', [0.9668, 0.1973, 0.6934, 0.1973, 0.6934, 0.01367, 0.9668, 0.01367])
me_gear_unlocked_mesh.materials.append(mat_lights)
me_gear_unlocked_mesh.use_remesh_preserve_volume = False
me_gear_unlocked_mesh.use_remesh_preserve_attributes = False
me_gear_unlocked_mesh.use_mirror_vertex_groups = False
me_gear_unlocked_mesh.update()

# ---- objects
ob_panel_gear_antiskid_sw = bpy.data.objects.new('panel.gear.antiskid.sw', None)
ob_panel_gear_antiskid_sw_pivot = bpy.data.objects.new('panel.gear.antiskid.sw.pivot', me_sphere)
ob_panel_gear_antiskid_sw_cap = bpy.data.objects.new('panel.gear.antiskid.sw.cap', me_cylinder_007)
ob_panel_gear_antiskid_sw_socket = bpy.data.objects.new('panel.gear.antiskid.sw.socket', me_cylinder_005)
ob_panel_gear_silence = bpy.data.objects.new('panel.gear.silence', me_cylinder_003)
ob_point_003 = bpy.data.objects.new('Point.003', light_point_003)
ob_point_002 = bpy.data.objects.new('Point.002', light_point_002)
ob_point_001 = bpy.data.objects.new('Point.001', light_point_001)
ob_point = bpy.data.objects.new('Point', light_point)
ob_panel_gear_slot = bpy.data.objects.new('panel.gear.slot', me_slot_mesh)
ob_panel_gear_green_right = bpy.data.objects.new('panel.gear.green.right', me_rh_lamp_mesh)
ob_panel_gear_green_nose = bpy.data.objects.new('panel.gear.green.nose', me_nose_lamp_mesh)
ob_panel_gear_green_left = bpy.data.objects.new('panel.gear.green.left', me_lh_lamp_mesh)
ob_panel_gear_lever = bpy.data.objects.new('panel.gear.lever', me_gearlever_mesh)
ob_panel_gear = bpy.data.objects.new('panel.gear', me_gearctrl_mesh)
ob_panel_gear_unlocked = bpy.data.objects.new('panel.gear.unlocked', me_gear_unlocked_mesh)

# ---- transforms, parenting, visibility, modifiers, constraints
ob_panel_gear_antiskid_sw.location = (0.001, 0.011, -0.0088)
ob_panel_gear_antiskid_sw.rotation_euler = (0.0, 0.3491, 0.0)
ob_panel_gear_antiskid_sw.empty_display_size = 0.001
ob_panel_gear_antiskid_sw.empty_image_offset = (0.0, 0.0)
ob_panel_gear_antiskid_sw.lineart.crease_threshold = 0.0
ob_panel_gear_antiskid_sw_pivot.parent = ob_panel_gear_antiskid_sw
ob_panel_gear_antiskid_sw_pivot.matrix_parent_inverse = Matrix(((1.0, 0.0, 0.0, -0.001), (0.0, 1.0, 0.0, -0.011), (0.0, 0.0, 1.0, 0.0088), (0.0, 0.0, 0.0, 1.0)))
ob_panel_gear_antiskid_sw_pivot.location = (0.001, 0.011, -0.0088)
ob_panel_gear_antiskid_sw_pivot.rotation_euler = (0.0, 1.571, 0.0)
ob_panel_gear_antiskid_sw_pivot.lineart.crease_threshold = 0.0
_m = ob_panel_gear_antiskid_sw_pivot.modifiers.new('Auto Smooth', 'NODES')
_m.node_group = ng_auto_smooth
_gi = [s.identifier for s in ng_auto_smooth.interface.items_tree if s.item_type == 'SOCKET' and s.in_out == 'INPUT']
_m[_gi[1]] = 0.5236  # Angle
ob_panel_gear_antiskid_sw_cap.parent = ob_panel_gear_antiskid_sw
ob_panel_gear_antiskid_sw_cap.matrix_parent_inverse = Matrix(((1.0, 0.0, 0.0, -0.001), (0.0, 1.0, 0.0, -0.011), (0.0, 0.0, 1.0, 0.0088), (0.0, 0.0, 0.0, 1.0)))
ob_panel_gear_antiskid_sw_cap.location = (0.001, 0.011, -0.0088)
ob_panel_gear_antiskid_sw_cap.rotation_euler = (0.0, 1.571, 0.0)
ob_panel_gear_antiskid_sw_cap.lineart.crease_threshold = 0.0
_m = ob_panel_gear_antiskid_sw_cap.modifiers.new('Auto Smooth', 'NODES')
_m.node_group = ng_auto_smooth
_gi = [s.identifier for s in ng_auto_smooth.interface.items_tree if s.item_type == 'SOCKET' and s.in_out == 'INPUT']
_m[_gi[1]] = 0.7854  # Angle
ob_panel_gear_antiskid_sw_socket.location = (0.003, 0.011, -0.0088)
ob_panel_gear_antiskid_sw_socket.rotation_euler = (0.0, 1.571, 0.0)
ob_panel_gear_antiskid_sw_socket.scale = (0.9091, 0.9091, 1.0)
ob_panel_gear_antiskid_sw_socket.lineart.crease_threshold = 0.0
_m = ob_panel_gear_antiskid_sw_socket.modifiers.new('Auto Smooth', 'NODES')
_m.node_group = ng_auto_smooth
_gi = [s.identifier for s in ng_auto_smooth.interface.items_tree if s.item_type == 'SOCKET' and s.in_out == 'INPUT']
_m[_gi[1]] = 0.7854  # Angle
ob_panel_gear_silence.location = (0.003, -0.0074, -0.0088)
ob_panel_gear_silence.rotation_euler = (0.0, 1.571, 0.0)
ob_panel_gear_silence.scale = (0.8571, 0.8571, 1.0)
ob_panel_gear_silence.lineart.crease_threshold = 0.0
_m = ob_panel_gear_silence.modifiers.new('Auto Smooth', 'NODES')
_m.node_group = ng_auto_smooth
_gi = [s.identifier for s in ng_auto_smooth.interface.items_tree if s.item_type == 'SOCKET' and s.in_out == 'INPUT']
_m[_gi[1]] = 1.047  # Angle
ob_point_003.location = (0.7733, 0.007307, -0.9082)
ob_point_003.lineart.crease_threshold = 0.0
ob_point_002.location = (0.8186, 1.413, 0.424)
ob_point_002.lineart.crease_threshold = 0.0
ob_point_001.location = (0.7758, -1.654, 0.445)
ob_point_001.lineart.crease_threshold = 0.0
ob_point.location = (0.7733, 0.007307, 0.9)
ob_point.lineart.crease_threshold = 0.0
ob_panel_gear_slot.location = (0.0005, -0.028, 0.0)
ob_panel_gear_slot.show_transparent = True
ob_panel_gear_slot.lineart.crease_threshold = 0.0
_m = ob_panel_gear_slot.modifiers.new('Auto Smooth', 'NODES')
_m.node_group = ng_auto_smooth
_gi = [s.identifier for s in ng_auto_smooth.interface.items_tree if s.item_type == 'SOCKET' and s.in_out == 'INPUT']
_m[_gi[1]] = 0.5236  # Angle
ob_panel_gear_green_right.location = (0.0021, 0.04425, 0.0075)
ob_panel_gear_green_right.show_transparent = True
ob_panel_gear_green_right.lineart.crease_threshold = 0.0
_m = ob_panel_gear_green_right.modifiers.new('Auto Smooth', 'NODES')
_m.node_group = ng_auto_smooth
_gi = [s.identifier for s in ng_auto_smooth.interface.items_tree if s.item_type == 'SOCKET' and s.in_out == 'INPUT']
_m[_gi[1]] = 0.5236  # Angle
ob_panel_gear_green_nose.location = (0.0021, 0.0375, 0.019)
ob_panel_gear_green_nose.show_transparent = True
ob_panel_gear_green_nose.lineart.crease_threshold = 0.0
_m = ob_panel_gear_green_nose.modifiers.new('Auto Smooth', 'NODES')
_m.node_group = ng_auto_smooth
_gi = [s.identifier for s in ng_auto_smooth.interface.items_tree if s.item_type == 'SOCKET' and s.in_out == 'INPUT']
_m[_gi[1]] = 0.5236  # Angle
ob_panel_gear_green_left.location = (0.0021, 0.03075, 0.0075)
ob_panel_gear_green_left.show_transparent = True
ob_panel_gear_green_left.lineart.crease_threshold = 0.0
_m = ob_panel_gear_green_left.modifiers.new('Auto Smooth', 'NODES')
_m.node_group = ng_auto_smooth
_gi = [s.identifier for s in ng_auto_smooth.interface.items_tree if s.item_type == 'SOCKET' and s.in_out == 'INPUT']
_m[_gi[1]] = 0.5236  # Angle
ob_panel_gear_lever.location = (-0.08, -0.028, 0.0)
ob_panel_gear_lever.show_transparent = True
ob_panel_gear_lever.lineart.crease_threshold = 0.0
_m = ob_panel_gear_lever.modifiers.new('Auto Smooth', 'NODES')
_m.node_group = ng_auto_smooth
_gi = [s.identifier for s in ng_auto_smooth.interface.items_tree if s.item_type == 'SOCKET' and s.in_out == 'INPUT']
_m[_gi[1]] = 1.047  # Angle
ob_panel_gear.location = (0.0, 0.0, 0.0)
ob_panel_gear.show_transparent = True
ob_panel_gear.lineart.crease_threshold = 0.0
_m = ob_panel_gear.modifiers.new('Auto Smooth', 'NODES')
_m.node_group = ng_auto_smooth
_gi = [s.identifier for s in ng_auto_smooth.interface.items_tree if s.item_type == 'SOCKET' and s.in_out == 'INPUT']
_m[_gi[1]] = 0.5236  # Angle
ob_panel_gear_unlocked.location = (0.0, 0.0, 0.0)
ob_panel_gear_unlocked.show_transparent = True
ob_panel_gear_unlocked.lineart.crease_threshold = 0.0
_m = ob_panel_gear_unlocked.modifiers.new('Auto Smooth', 'NODES')
_m.node_group = ng_auto_smooth
_gi = [s.identifier for s in ng_auto_smooth.interface.items_tree if s.item_type == 'SOCKET' and s.in_out == 'INPUT']
_m[_gi[1]] = 0.5236  # Angle

# ---- collection membership
col_collection_1.objects.link(ob_panel_gear_antiskid_sw)
col_collection_1.objects.link(ob_panel_gear_antiskid_sw_pivot)
col_collection_1.objects.link(ob_panel_gear_antiskid_sw_cap)
col_collection_1.objects.link(ob_panel_gear_antiskid_sw_socket)
col_collection_1.objects.link(ob_panel_gear_silence)
col_collection_1.objects.link(ob_point_003)
col_collection_1.objects.link(ob_point_002)
col_collection_1.objects.link(ob_point_001)
col_collection_1.objects.link(ob_point)
col_collection_1.objects.link(ob_panel_gear_slot)
col_collection_1.objects.link(ob_panel_gear_green_right)
col_collection_1.objects.link(ob_panel_gear_green_nose)
col_collection_1.objects.link(ob_panel_gear_green_left)
col_collection_1.objects.link(ob_panel_gear_lever)
col_collection_1.objects.link(ob_panel_gear)
col_collection_1.objects.link(ob_panel_gear_unlocked)

# ---- scene / render settings (as saved in the file)
scene.frame_start = 1; scene.frame_end = 250; scene.frame_set(1)
scene.render.engine = 'BLENDER_EEVEE_NEXT'
scene.render.resolution_percentage = 50
scene.render.dither_intensity = 0.0
scene.cycles.use_denoising = False
scene.cycles.samples = 128
scene.cycles.sampling_pattern = 'TABULATED_SOBOL'
scene.cycles.light_sampling_threshold = 0.0
scene.cycles.use_adaptive_sampling = False
scene.cycles.use_light_tree = False
scene.cycles.blur_glossy = 0.0
scene.cycles.sample_clamp_indirect = 0.0
scene.view_settings.view_transform = 'Standard'
bpy.context.view_layer.update()

# ---- added for rendering (the .blend has no active camera): camera
cam_auto = bpy.data.cameras.new('AutoCamera')
cam_auto.lens = 50.0
cam_auto.sensor_width = 36.0
cam_auto.clip_end = 1000.0
ob_auto_camera = bpy.data.objects.new('AutoCamera', cam_auto)
scene.collection.objects.link(ob_auto_camera)
ob_auto_camera.location = (0.208832, -0.213817, 0.1492)
ob_auto_camera.rotation_euler = (1.09748, -7.21219e-08, 0.694738)
scene.camera = ob_auto_camera
bpy.context.view_layer.update()

